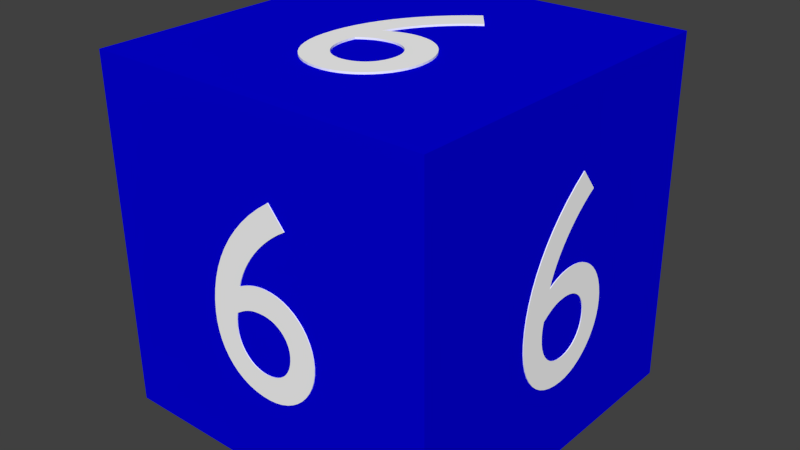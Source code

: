 # Source: Block_6.blend  (saved by Blender 2.76.0; exported with 4.5.12 LTS)
import bpy
from mathutils import Matrix  # noqa: F401  (used for matrix-valued properties, if any)

bpy.ops.wm.read_factory_settings(use_empty=True)
scene = bpy.context.scene
scene.name = 'Scene'

# ---- collections
col_collection_1 = bpy.data.collections.new('Collection 1'); scene.collection.children.link(col_collection_1)

# ---- materials (node trees are filled in below, after node groups)
mat_material = bpy.data.materials.new('Material')
mat_material.alpha_threshold = 0.0
mat_material.use_transparent_shadow = False
mat_material.diffuse_color = (0.0009868, 0.0, 0.7357, 1.0)
mat_material.roughness = 0.5
mat_material.line_color = (0.0, 0.0, 0.0, 1.0)
mat_material_001 = bpy.data.materials.new('Material.001')
mat_material_001.alpha_threshold = 0.0
mat_material_001.use_transparent_shadow = False
mat_material_001.diffuse_color = (1.0, 1.0, 1.0, 1.0)
mat_material_001.roughness = 0.5

# ---- material node trees

# ---- world
world_world = bpy.data.worlds.new('World'); scene.world = world_world
world_world.color = (0.05088, 0.05088, 0.05088)
world_world.use_sun_shadow = False
world_world.sun_shadow_jitter_overblur = 0.0
world_world.cycles.sampling_method = 'MANUAL'
world_world.cycles.sample_map_resolution = 256

# ---- meshes
me_cube = bpy.data.meshes.new('Cube')
me_cube.from_pydata([(1.0, 1.0, -1.0), (1.0, -1.0, -1.0), (-1.0, -1.0, -1.0), (-1.0, 1.0, -1.0), (1.0, 1.0, 1.0), (1.0, -1.0, 1.0), (-1.0, -1.0, 1.0), (-1.0, 1.0, 1.0), (-0.09226, 0.5556, -1.0), (-0.02622, 0.5055, -1.0), (0.03436, 0.4526, -1.0), (0.08939, 0.3969, -1.0), (0.1388, 0.3389, -1.0), (0.1825, 0.2787, -1.0), (0.2205, 0.2167, -1.0), (0.2526, 0.1531, -1.0), (0.2787, 0.08817, -1.0), (0.2989, 0.02219, -1.0), (0.313, -0.04456, -1.0), (0.3209, -0.1118, -1.0), (0.3226, -0.1793, -1.0), (0.3186, -0.2345, -1.0), (0.309, -0.2863, -1.0), (0.2942, -0.3343, -1.0), (0.2744, -0.3783, -1.0), (0.2498, -0.418, -1.0), (0.2208, -0.4531, -1.0), (0.1876, -0.4834, -1.0), (0.1504, -0.5085, -1.0), (0.1096, -0.5283, -1.0), (0.06539, -0.5423, -1.0), (0.01801, -0.5504, -1.0), (-0.03225, -0.5522, -1.0), (-0.07451, -0.5481, -1.0), (-0.1151, -0.5383, -1.0), (-0.1537, -0.5233, -1.0), (-0.1898, -0.5034, -1.0), (-0.223, -0.4791, -1.0), (-0.253, -0.4509, -1.0), (-0.2794, -0.4191, -1.0), (-0.3017, -0.3842, -1.0), (-0.3195, -0.3465, -1.0), (-0.3325, -0.3066, -1.0), (-0.3402, -0.2648, -1.0), (-0.3422, -0.2216, -1.0), (-0.3386, -0.178, -1.0), (-0.33, -0.1366, -1.0), (-0.3167, -0.09777, -1.0), (-0.2989, -0.06182, -1.0), (-0.277, -0.02905, -1.0), (-0.2513, 0.0002126, -1.0), (-0.2221, 0.02567, -1.0), (-0.1898, 0.04699, -1.0), (-0.1545, 0.06387, -1.0), (-0.1167, 0.07599, -1.0), (-0.07654, 0.08303, -1.0), (-0.03447, 0.08468, -1.0), (-0.01707, 0.08376, -1.0), (-0.0003428, 0.08202, -1.0), (0.01574, 0.07953, -1.0), (0.03118, 0.07636, -1.0), (0.046, 0.0726, -1.0), (0.0602, 0.06832, -1.0), (0.0738, 0.06359, -1.0), (0.08681, 0.05849, -1.0), (0.09925, 0.0531, -1.0), (0.1111, 0.04749, -1.0), (0.1224, 0.04175, -1.0), (0.1332, 0.03594, -1.0), (0.1212, 0.07388, -1.0), (0.1056, 0.1119, -1.0), (0.08682, 0.1498, -1.0), (0.06502, 0.1872, -1.0), (0.04047, 0.224, -1.0), (0.01341, 0.2598, -1.0), (-0.0159, 0.2944, -1.0), (-0.04724, 0.3274, -1.0), (-0.08034, 0.3588, -1.0), (-0.115, 0.3881, -1.0), (-0.1509, 0.4151, -1.0), (-0.1878, 0.4396, -1.0), (0.1629, -0.1245, -1.0), (0.1468, -0.1136, -1.0), (0.1318, -0.1041, -1.0), (0.1176, -0.09569, -1.0), (0.1041, -0.08847, -1.0), (0.09105, -0.08232, -1.0), (0.0782, -0.07716, -1.0), (0.06535, -0.07292, -1.0), (0.05232, -0.06953, -1.0), (0.03886, -0.06692, -1.0), (0.02479, -0.06502, -1.0), (0.009883, -0.06375, -1.0), (-0.006072, -0.06305, -1.0), (-0.03113, -0.06383, -1.0), (-0.05496, -0.06744, -1.0), (-0.07739, -0.07373, -1.0), (-0.09825, -0.08253, -1.0), (-0.1174, -0.09368, -1.0), (-0.1346, -0.107, -1.0), (-0.1497, -0.1224, -1.0), (-0.1625, -0.1396, -1.0), (-0.1729, -0.1586, -1.0), (-0.1807, -0.1791, -1.0), (-0.1857, -0.201, -1.0), (-0.1877, -0.2241, -1.0), (-0.1868, -0.2499, -1.0), (-0.1832, -0.2741, -1.0), (-0.1768, -0.2967, -1.0), (-0.1679, -0.3176, -1.0), (-0.1566, -0.3366, -1.0), (-0.143, -0.3535, -1.0), (-0.1271, -0.3683, -1.0), (-0.1093, -0.3808, -1.0), (-0.08946, -0.391, -1.0), (-0.06785, -0.3986, -1.0), (-0.04454, -0.4035, -1.0), (-0.01967, -0.4056, -1.0), (0.008142, -0.4041, -1.0), (0.0353, -0.3982, -1.0), (0.06131, -0.388, -1.0), (0.08568, -0.3736, -1.0), (0.1079, -0.3552, -1.0), (0.1276, -0.3329, -1.0), (0.1441, -0.3068, -1.0), (0.157, -0.2771, -1.0), (0.1658, -0.2439, -1.0), (0.1701, -0.2073, -1.0), (0.1693, -0.1674, -1.0), (-0.09226, 0.5556, -1.011), (-0.02622, 0.5055, -1.011), (0.03436, 0.4526, -1.011), (0.08939, 0.3969, -1.011), (0.1388, 0.3389, -1.011), (0.1825, 0.2787, -1.011), (0.2205, 0.2167, -1.011), (0.2526, 0.1531, -1.011), (0.2787, 0.08817, -1.011), (0.2989, 0.02219, -1.011), (0.313, -0.04456, -1.011), (0.3209, -0.1118, -1.011), (0.3226, -0.1793, -1.011), (0.3186, -0.2345, -1.011), (0.309, -0.2863, -1.011), (0.2942, -0.3343, -1.011), (0.2744, -0.3783, -1.011), (0.2498, -0.418, -1.011), (0.2208, -0.4531, -1.011), (0.1876, -0.4834, -1.011), (0.1504, -0.5085, -1.011), (0.1096, -0.5283, -1.011), (0.06539, -0.5423, -1.011), (0.01801, -0.5504, -1.011), (-0.03225, -0.5522, -1.011), (-0.07451, -0.5481, -1.011), (-0.1151, -0.5383, -1.011), (-0.1537, -0.5233, -1.011), (-0.1898, -0.5034, -1.011), (-0.223, -0.4791, -1.011), (-0.253, -0.4509, -1.011), (-0.2794, -0.4191, -1.011), (-0.3017, -0.3842, -1.011), (-0.3195, -0.3465, -1.011), (-0.3325, -0.3066, -1.011), (-0.3402, -0.2648, -1.011), (-0.3422, -0.2216, -1.011), (-0.3386, -0.178, -1.011), (-0.33, -0.1366, -1.011), (-0.3167, -0.09777, -1.011), (-0.2989, -0.06182, -1.011), (-0.277, -0.02905, -1.011), (-0.2513, 0.0002126, -1.011), (-0.2221, 0.02567, -1.011), (-0.1898, 0.04699, -1.011), (-0.1545, 0.06387, -1.011), (-0.1167, 0.07599, -1.011), (-0.07654, 0.08303, -1.011), (-0.03447, 0.08468, -1.011), (-0.01707, 0.08376, -1.011), (-0.0003428, 0.08202, -1.011), (0.01574, 0.07953, -1.011), (0.03118, 0.07636, -1.011), (0.046, 0.0726, -1.011), (0.0602, 0.06832, -1.011), (0.0738, 0.06359, -1.011), (0.08681, 0.05849, -1.011), (0.09925, 0.0531, -1.011), (0.1111, 0.04749, -1.011), (0.1224, 0.04175, -1.011), (0.1332, 0.03594, -1.011), (0.1212, 0.07388, -1.011), (0.1056, 0.1119, -1.011), (0.08682, 0.1498, -1.011), (0.06502, 0.1872, -1.011), (0.04047, 0.224, -1.011), (0.01341, 0.2598, -1.011), (-0.0159, 0.2944, -1.011), (-0.04724, 0.3274, -1.011), (-0.08034, 0.3588, -1.011), (-0.115, 0.3881, -1.011), (-0.1509, 0.4151, -1.011), (-0.1878, 0.4396, -1.011), (0.1629, -0.1245, -1.011), (0.1468, -0.1136, -1.011), (0.1318, -0.1041, -1.011), (0.1176, -0.09569, -1.011), (0.1041, -0.08847, -1.011), (0.09105, -0.08232, -1.011), (0.0782, -0.07716, -1.011), (0.06535, -0.07292, -1.011), (0.05232, -0.06953, -1.011), (0.03886, -0.06692, -1.011), (0.02479, -0.06502, -1.011), (0.009883, -0.06375, -1.011), (-0.006072, -0.06305, -1.011), (-0.03113, -0.06383, -1.011), (-0.05496, -0.06744, -1.011), (-0.07739, -0.07373, -1.011), (-0.09825, -0.08253, -1.011), (-0.1174, -0.09368, -1.011), (-0.1346, -0.107, -1.011), (-0.1497, -0.1224, -1.011), (-0.1625, -0.1396, -1.011), (-0.1729, -0.1586, -1.011), (-0.1807, -0.1791, -1.011), (-0.1857, -0.201, -1.011), (-0.1877, -0.2241, -1.011), (-0.1868, -0.2499, -1.011), (-0.1832, -0.2741, -1.011), (-0.1768, -0.2967, -1.011), (-0.1679, -0.3176, -1.011), (-0.1566, -0.3366, -1.011), (-0.143, -0.3535, -1.011), (-0.1271, -0.3683, -1.011), (-0.1093, -0.3808, -1.011), (-0.08946, -0.391, -1.011), (-0.06785, -0.3986, -1.011), (-0.04454, -0.4035, -1.011), (-0.01967, -0.4056, -1.011), (0.008142, -0.4041, -1.011), (0.0353, -0.3982, -1.011), (0.06131, -0.388, -1.011), (0.08568, -0.3736, -1.011), (0.1079, -0.3552, -1.011), (0.1276, -0.3329, -1.011), (0.1441, -0.3068, -1.011), (0.157, -0.2771, -1.011), (0.1658, -0.2439, -1.011), (0.1701, -0.2073, -1.011), (0.1693, -0.1674, -1.011), (0.1137, 0.5515, 1.0), (0.04562, 0.5041, 1.0), (-0.01705, 0.4536, 1.0), (-0.07427, 0.4002, 1.0), (-0.126, 0.3442, 1.0), (-0.172, 0.2858, 1.0), (-0.2124, 0.2253, 1.0), (-0.247, 0.163, 1.0), (-0.2756, 0.09919, 1.0), (-0.2984, 0.03406, 1.0), (-0.315, -0.03208, 1.0), (-0.3255, -0.09897, 1.0), (-0.3298, -0.1663, 1.0), (-0.3279, -0.2217, 1.0), (-0.3203, -0.2738, 1.0), (-0.3073, -0.3223, 1.0), (-0.2891, -0.3671, 1.0), (-0.2661, -0.4078, 1.0), (-0.2384, -0.444, 1.0), (-0.2063, -0.4756, 1.0), (-0.1701, -0.5022, 1.0), (-0.13, -0.5235, 1.0), (-0.08624, -0.5393, 1.0), (-0.03913, -0.5493, 1.0), (0.01112, -0.5531, 1.0), (0.05358, -0.5507, 1.0), (0.09461, -0.5425, 1.0), (0.1338, -0.529, 1.0), (0.1707, -0.5106, 1.0), (0.2049, -0.4877, 1.0), (0.236, -0.4606, 1.0), (0.2636, -0.4299, 1.0), (0.2873, -0.3959, 1.0), (0.3065, -0.359, 1.0), (0.3211, -0.3196, 1.0), (0.3304, -0.2781, 1.0), (0.3341, -0.235, 1.0), (0.3322, -0.1913, 1.0), (0.3251, -0.1496, 1.0), (0.3132, -0.1103, 1.0), (0.2968, -0.07366, 1.0), (0.2762, -0.04005, 1.0), (0.2516, -0.009784, 1.0), (0.2234, 0.01681, 1.0), (0.1918, 0.03941, 1.0), (0.1571, 0.05767, 1.0), (0.1197, 0.07129, 1.0), (0.0798, 0.07992, 1.0), (0.03775, 0.08324, 1.0), (0.0203, 0.08302, 1.0), (0.003487, 0.08195, 1.0), (-0.01271, 0.0801, 1.0), (-0.02828, 0.07755, 1.0), (-0.04326, 0.07437, 1.0), (-0.05764, 0.07066, 1.0), (-0.07144, 0.06647, 1.0), (-0.08466, 0.06189, 1.0), (-0.09732, 0.057, 1.0), (-0.1094, 0.05187, 1.0), (-0.121, 0.04658, 1.0), (-0.132, 0.04121, 1.0), (-0.1185, 0.07864, 1.0), (-0.1014, 0.116, 1.0), (-0.08117, 0.1531, 1.0), (-0.05791, 0.1897, 1.0), (-0.03193, 0.2254, 1.0), (-0.00347, 0.2601, 1.0), (0.0272, 0.2935, 1.0), (0.05983, 0.3253, 1.0), (0.09417, 0.3553, 1.0), (0.1299, 0.3832, 1.0), (0.1669, 0.4088, 1.0), (0.2048, 0.4318, 1.0), (-0.1679, -0.1179, 1.0), (-0.1513, -0.1077, 1.0), (-0.1359, -0.09873, 1.0), (-0.1214, -0.09094, 1.0), (-0.1076, -0.08427, 1.0), (-0.0943, -0.07864, 1.0), (-0.08123, -0.07399, 1.0), (-0.06822, -0.07026, 1.0), (-0.05503, -0.06739, 1.0), (-0.04147, -0.06532, 1.0), (-0.02731, -0.06398, 1.0), (-0.01234, -0.06331, 1.0), (0.003662, -0.06324, 1.0), (0.02871, -0.06502, 1.0), (0.05243, -0.06958, 1.0), (0.07464, -0.07675, 1.0), (0.09518, -0.08637, 1.0), (0.1139, -0.09827, 1.0), (0.1306, -0.1123, 1.0), (0.1451, -0.1282, 1.0), (0.1573, -0.146, 1.0), (0.167, -0.1653, 1.0), (0.174, -0.1861, 1.0), (0.1781, -0.2082, 1.0), (0.1793, -0.2314, 1.0), (0.1774, -0.2571, 1.0), (0.1728, -0.2812, 1.0), (0.1656, -0.3035, 1.0), (0.1559, -0.324, 1.0), (0.1438, -0.3425, 1.0), (0.1295, -0.3589, 1.0), (0.1132, -0.3731, 1.0), (0.09478, -0.3849, 1.0), (0.07457, -0.3942, 1.0), (0.05264, -0.4009, 1.0), (0.02912, -0.4049, 1.0), (0.004144, -0.4061, 1.0), (-0.02364, -0.4035, 1.0), (-0.05059, -0.3965, 1.0), (-0.07624, -0.3852, 1.0), (-0.1001, -0.3699, 1.0), (-0.1216, -0.3506, 1.0), (-0.1404, -0.3276, 1.0), (-0.156, -0.3009, 1.0), (-0.1678, -0.2707, 1.0), (-0.1754, -0.2371, 1.0), (-0.1782, -0.2004, 1.0), (-0.1759, -0.1606, 1.0), (0.1137, 0.5515, 1.003), (0.04562, 0.5041, 1.003), (-0.01705, 0.4536, 1.003), (-0.07427, 0.4002, 1.003), (-0.126, 0.3442, 1.003), (-0.172, 0.2858, 1.003), (-0.2124, 0.2253, 1.003), (-0.247, 0.163, 1.003), (-0.2756, 0.09919, 1.003), (-0.2984, 0.03406, 1.003), (-0.315, -0.03208, 1.003), (-0.3255, -0.09897, 1.003), (-0.3298, -0.1663, 1.003), (-0.3279, -0.2217, 1.003), (-0.3203, -0.2738, 1.003), (-0.3073, -0.3223, 1.003), (-0.2891, -0.3671, 1.003), (-0.2661, -0.4078, 1.003), (-0.2384, -0.444, 1.003), (-0.2063, -0.4756, 1.003), (-0.1701, -0.5022, 1.003), (-0.13, -0.5235, 1.003), (-0.08624, -0.5393, 1.003), (-0.03913, -0.5493, 1.003), (0.01112, -0.5531, 1.003), (0.05358, -0.5507, 1.003), (0.09461, -0.5425, 1.003), (0.1338, -0.529, 1.003), (0.1707, -0.5106, 1.003), (0.2049, -0.4877, 1.003), (0.236, -0.4606, 1.003), (0.2636, -0.4299, 1.003), (0.2873, -0.3959, 1.003), (0.3065, -0.359, 1.003), (0.3211, -0.3196, 1.003), (0.3304, -0.2781, 1.003), (0.3341, -0.235, 1.003), (0.3322, -0.1913, 1.003), (0.3251, -0.1496, 1.003), (0.3132, -0.1103, 1.003), (0.2968, -0.07366, 1.003), (0.2762, -0.04005, 1.003), (0.2516, -0.009784, 1.003), (0.2234, 0.01681, 1.003), (0.1918, 0.03941, 1.003), (0.1571, 0.05767, 1.003), (0.1197, 0.07129, 1.003), (0.0798, 0.07992, 1.003), (0.03775, 0.08324, 1.003), (0.0203, 0.08302, 1.003), (0.003487, 0.08195, 1.003), (-0.01271, 0.0801, 1.003), (-0.02828, 0.07755, 1.003), (-0.04326, 0.07437, 1.003), (-0.05764, 0.07066, 1.003), (-0.07144, 0.06647, 1.003), (-0.08466, 0.06189, 1.003), (-0.09732, 0.057, 1.003), (-0.1094, 0.05187, 1.003), (-0.121, 0.04658, 1.003), (-0.132, 0.04121, 1.003), (-0.1185, 0.07864, 1.003), (-0.1014, 0.116, 1.003), (-0.08117, 0.1531, 1.003), (-0.05791, 0.1897, 1.003), (-0.03193, 0.2254, 1.003), (-0.00347, 0.2601, 1.003), (0.0272, 0.2935, 1.003), (0.05983, 0.3253, 1.003), (0.09417, 0.3553, 1.003), (0.1299, 0.3832, 1.003), (0.1669, 0.4088, 1.003), (0.2048, 0.4318, 1.003), (-0.1679, -0.1179, 1.003), (-0.1513, -0.1077, 1.003), (-0.1359, -0.09873, 1.003), (-0.1214, -0.09094, 1.003), (-0.1076, -0.08427, 1.003), (-0.0943, -0.07864, 1.003), (-0.08123, -0.07399, 1.003), (-0.06822, -0.07026, 1.003), (-0.05503, -0.06739, 1.003), (-0.04147, -0.06532, 1.003), (-0.02731, -0.06398, 1.003), (-0.01234, -0.06331, 1.003), (0.003662, -0.06324, 1.003), (0.02871, -0.06502, 1.003), (0.05243, -0.06958, 1.003), (0.07464, -0.07675, 1.003), (0.09518, -0.08637, 1.003), (0.1139, -0.09827, 1.003), (0.1306, -0.1123, 1.003), (0.1451, -0.1282, 1.003), (0.1573, -0.146, 1.003), (0.167, -0.1653, 1.003), (0.174, -0.1861, 1.003), (0.1781, -0.2082, 1.003), (0.1793, -0.2314, 1.003), (0.1774, -0.2571, 1.003), (0.1728, -0.2812, 1.003), (0.1656, -0.3035, 1.003), (0.1559, -0.324, 1.003), (0.1438, -0.3425, 1.003), (0.1295, -0.3589, 1.003), (0.1132, -0.3731, 1.003), (0.09478, -0.3849, 1.003), (0.07457, -0.3942, 1.003), (0.05264, -0.4009, 1.003), (0.02912, -0.4049, 1.003), (0.004144, -0.4061, 1.003), (-0.02364, -0.4035, 1.003), (-0.05059, -0.3965, 1.003), (-0.07624, -0.3852, 1.003), (-0.1001, -0.3699, 1.003), (-0.1216, -0.3506, 1.003), (-0.1404, -0.3276, 1.003), (-0.156, -0.3009, 1.003), (-0.1678, -0.2707, 1.003), (-0.1754, -0.2371, 1.003), (-0.1782, -0.2004, 1.003), (-0.1759, -0.1606, 1.003), (0.1116, 1.0, -0.5529), (0.0483, 1.0, -0.5047), (-0.009812, 1.0, -0.4534), (-0.06262, 1.0, -0.3992), (-0.1101, 1.0, -0.3425), (-0.152, 1.0, -0.2836), (-0.1885, 1.0, -0.2226), (-0.2193, 1.0, -0.1598), (-0.2445, 1.0, -0.09562), (-0.264, 1.0, -0.0302), (-0.2776, 1.0, 0.03616), (-0.2853, 1.0, 0.1032), (-0.2871, 1.0, 0.1706), (-0.2833, 1.0, 0.2259), (-0.2742, 1.0, 0.2779), (-0.2601, 1.0, 0.3263), (-0.2412, 1.0, 0.3708), (-0.2178, 1.0, 0.4112), (-0.1901, 1.0, 0.4471), (-0.1584, 1.0, 0.4782), (-0.1228, 1.0, 0.5044), (-0.08378, 1.0, 0.5252), (-0.04146, 1.0, 0.5404), (0.0039, 1.0, 0.5498), (0.05203, 1.0, 0.5529), (0.09251, 1.0, 0.55), (0.1314, 1.0, 0.5413), (0.1684, 1.0, 0.5273), (0.203, 1.0, 0.5084), (0.2349, 1.0, 0.485), (0.2637, 1.0, 0.4576), (0.2889, 1.0, 0.4265), (0.3104, 1.0, 0.3922), (0.3275, 1.0, 0.355), (0.34, 1.0, 0.3154), (0.3474, 1.0, 0.2738), (0.3495, 1.0, 0.2307), (0.3461, 1.0, 0.187), (0.338, 1.0, 0.1454), (0.3253, 1.0, 0.1062), (0.3083, 1.0, 0.06982), (0.2874, 1.0, 0.03647), (0.2629, 1.0, 0.006527), (0.235, 1.0, -0.0197), (0.204, 1.0, -0.04189), (0.1703, 1.0, -0.05971), (0.1341, 1.0, -0.07284), (0.09567, 1.0, -0.08095), (0.05539, 1.0, -0.08373), (0.03873, 1.0, -0.08328), (0.0227, 1.0, -0.08199), (0.007298, 1.0, -0.07993), (-0.007496, 1.0, -0.07718), (-0.02169, 1.0, -0.07381), (-0.0353, 1.0, -0.06991), (-0.04833, 1.0, -0.06555), (-0.0608, 1.0, -0.0608), (-0.07273, 1.0, -0.05574), (-0.08411, 1.0, -0.05046), (-0.09496, 1.0, -0.04502), (-0.1053, 1.0, -0.0395), (-0.09368, 1.0, -0.07711), (-0.07871, 1.0, -0.1147), (-0.06063, 1.0, -0.1521), (-0.03969, 1.0, -0.1889), (-0.01611, 1.0, -0.225), (0.009872, 1.0, -0.2601), (0.03801, 1.0, -0.2939), (0.06808, 1.0, -0.3261), (0.09984, 1.0, -0.3565), (0.133, 1.0, -0.3849), (0.1675, 1.0, -0.411), (0.2029, 1.0, -0.4344), (-0.1341, 1.0, 0.1201), (-0.1186, 1.0, 0.1097), (-0.1042, 1.0, 0.1005), (-0.09063, 1.0, 0.09251), (-0.07767, 1.0, 0.08566), (-0.06513, 1.0, 0.07986), (-0.05282, 1.0, 0.07504), (-0.04051, 1.0, 0.07115), (-0.02802, 1.0, 0.06811), (-0.01513, 1.0, 0.06586), (-0.001652, 1.0, 0.06433), (0.01263, 1.0, 0.06347), (0.02791, 1.0, 0.06319), (0.0519, 1.0, 0.06465), (0.07471, 1.0, 0.0689), (0.09618, 1.0, 0.07579), (0.1161, 1.0, 0.08514), (0.1344, 1.0, 0.0968), (0.1509, 1.0, 0.1106), (0.1653, 1.0, 0.1264), (0.1775, 1.0, 0.1439), (0.1875, 1.0, 0.1632), (0.1949, 1.0, 0.1839), (0.1996, 1.0, 0.2059), (0.2015, 1.0, 0.2291), (0.2006, 1.0, 0.2548), (0.1971, 1.0, 0.2789), (0.1909, 1.0, 0.3014), (0.1824, 1.0, 0.322), (0.1715, 1.0, 0.3407), (0.1584, 1.0, 0.3572), (0.1432, 1.0, 0.3716), (0.1261, 1.0, 0.3837), (0.1071, 1.0, 0.3933), (0.08641, 1.0, 0.4003), (0.06408, 1.0, 0.4046), (0.04026, 1.0, 0.406), (0.01364, 1.0, 0.4038), (-0.01236, 1.0, 0.3971), (-0.03724, 1.0, 0.3862), (-0.06056, 1.0, 0.3712), (-0.08182, 1.0, 0.3522), (-0.1006, 1.0, 0.3294), (-0.1163, 1.0, 0.3029), (-0.1287, 1.0, 0.2728), (-0.1371, 1.0, 0.2394), (-0.1411, 1.0, 0.2027), (-0.1402, 1.0, 0.1629), (0.1116, 1.006, -0.5529), (0.0483, 1.006, -0.5047), (-0.009812, 1.006, -0.4534), (-0.06262, 1.006, -0.3992), (-0.1101, 1.006, -0.3425), (-0.152, 1.006, -0.2836), (-0.1885, 1.006, -0.2226), (-0.2193, 1.006, -0.1598), (-0.2445, 1.006, -0.09562), (-0.264, 1.006, -0.0302), (-0.2776, 1.006, 0.03616), (-0.2853, 1.006, 0.1032), (-0.2871, 1.006, 0.1706), (-0.2833, 1.006, 0.2259), (-0.2742, 1.006, 0.2779), (-0.2601, 1.006, 0.3263), (-0.2412, 1.006, 0.3708), (-0.2178, 1.006, 0.4112), (-0.1901, 1.006, 0.4471), (-0.1584, 1.006, 0.4782), (-0.1228, 1.006, 0.5044), (-0.08378, 1.006, 0.5252), (-0.04146, 1.006, 0.5404), (0.0039, 1.006, 0.5498), (0.05203, 1.006, 0.5529), (0.09251, 1.006, 0.55), (0.1314, 1.006, 0.5413), (0.1684, 1.006, 0.5273), (0.203, 1.006, 0.5084), (0.2349, 1.006, 0.485), (0.2637, 1.006, 0.4576), (0.2889, 1.006, 0.4265), (0.3104, 1.006, 0.3922), (0.3275, 1.006, 0.355), (0.34, 1.006, 0.3154), (0.3474, 1.006, 0.2738), (0.3495, 1.006, 0.2307), (0.3461, 1.006, 0.187), (0.338, 1.006, 0.1454), (0.3253, 1.006, 0.1062), (0.3083, 1.006, 0.06982), (0.2874, 1.006, 0.03647), (0.2629, 1.006, 0.006527), (0.235, 1.006, -0.0197), (0.204, 1.006, -0.04189), (0.1703, 1.006, -0.05971), (0.1341, 1.006, -0.07284), (0.09567, 1.006, -0.08095), (0.05539, 1.006, -0.08373), (0.03873, 1.006, -0.08328), (0.0227, 1.006, -0.08199), (0.007298, 1.006, -0.07993), (-0.007496, 1.006, -0.07718), (-0.02169, 1.006, -0.07381), (-0.0353, 1.006, -0.06991), (-0.04833, 1.006, -0.06555), (-0.0608, 1.006, -0.0608), (-0.07273, 1.006, -0.05574), (-0.08411, 1.006, -0.05046), (-0.09496, 1.006, -0.04502), (-0.1053, 1.006, -0.0395), (-0.09368, 1.006, -0.07711), (-0.07871, 1.006, -0.1147), (-0.06063, 1.006, -0.1521), (-0.03969, 1.006, -0.1889), (-0.01611, 1.006, -0.225), (0.009872, 1.006, -0.2601), (0.03801, 1.006, -0.2939), (0.06808, 1.006, -0.3261), (0.09984, 1.006, -0.3565), (0.133, 1.006, -0.3849), (0.1675, 1.006, -0.411), (0.2029, 1.006, -0.4344), (-0.1341, 1.006, 0.1201), (-0.1186, 1.006, 0.1097), (-0.1042, 1.006, 0.1005), (-0.09063, 1.006, 0.09251), (-0.07767, 1.006, 0.08566), (-0.06513, 1.006, 0.07986), (-0.05282, 1.006, 0.07504), (-0.04051, 1.006, 0.07115), (-0.02802, 1.006, 0.06811), (-0.01513, 1.006, 0.06586), (-0.001652, 1.006, 0.06433), (0.01263, 1.006, 0.06347), (0.02791, 1.006, 0.06319), (0.0519, 1.006, 0.06465), (0.07471, 1.006, 0.0689), (0.09618, 1.006, 0.07579), (0.1161, 1.006, 0.08514), (0.1344, 1.006, 0.0968), (0.1509, 1.006, 0.1106), (0.1653, 1.006, 0.1264), (0.1775, 1.006, 0.1439), (0.1875, 1.006, 0.1632), (0.1949, 1.006, 0.1839), (0.1996, 1.006, 0.2059), (0.2015, 1.006, 0.2291), (0.2006, 1.006, 0.2548), (0.1971, 1.006, 0.2789), (0.1909, 1.006, 0.3014), (0.1824, 1.006, 0.322), (0.1715, 1.006, 0.3407), (0.1584, 1.006, 0.3572), (0.1432, 1.006, 0.3716), (0.1261, 1.006, 0.3837), (0.1071, 1.006, 0.3933), (0.08641, 1.006, 0.4003), (0.06408, 1.006, 0.4046), (0.04026, 1.006, 0.406), (0.01364, 1.006, 0.4038), (-0.01236, 1.006, 0.3971), (-0.03724, 1.006, 0.3862), (-0.06056, 1.006, 0.3712), (-0.08182, 1.006, 0.3522), (-0.1006, 1.006, 0.3294), (-0.1163, 1.006, 0.3029), (-0.1287, 1.006, 0.2728), (-0.1371, 1.006, 0.2394), (-0.1411, 1.006, 0.2027), (-0.1402, 1.006, 0.1629), (-0.1218, -1.0, -0.5369), (-0.05485, -1.0, -0.4889), (0.00667, -1.0, -0.438), (0.06267, -1.0, -0.3845), (0.1131, -1.0, -0.3287), (0.1578, -1.0, -0.2708), (0.1968, -1.0, -0.211), (0.2299, -1.0, -0.1497), (0.2571, -1.0, -0.08701), (0.2783, -1.0, -0.02331), (0.2934, -1.0, 0.04118), (0.3024, -1.0, 0.1062), (0.3051, -1.0, 0.1715), (0.3019, -1.0, 0.2249), (0.2931, -1.0, 0.275), (0.2789, -1.0, 0.3216), (0.2597, -1.0, 0.3643), (0.2357, -1.0, 0.4028), (0.2072, -1.0, 0.437), (0.1743, -1.0, 0.4665), (0.1375, -1.0, 0.491), (0.09683, -1.0, 0.5104), (0.0527, -1.0, 0.5242), (0.005325, -1.0, 0.5323), (-0.04503, -1.0, 0.5344), (-0.08746, -1.0, 0.5307), (-0.1283, -1.0, 0.5215), (-0.1672, -1.0, 0.5071), (-0.2037, -1.0, 0.4882), (-0.2374, -1.0, 0.4649), (-0.2679, -1.0, 0.4378), (-0.2948, -1.0, 0.4072), (-0.3176, -1.0, 0.3735), (-0.3361, -1.0, 0.3372), (-0.3497, -1.0, 0.2986), (-0.358, -1.0, 0.2583), (-0.3607, -1.0, 0.2164), (-0.3578, -1.0, 0.1742), (-0.3498, -1.0, 0.1342), (-0.337, -1.0, 0.09653), (-0.3197, -1.0, 0.06164), (-0.2983, -1.0, 0.02981), (-0.2729, -1.0, 0.00134), (-0.2441, -1.0, -0.02346), (-0.2119, -1.0, -0.04429), (-0.1768, -1.0, -0.06083), (-0.1391, -1.0, -0.07279), (-0.09896, -1.0, -0.07985), (-0.05681, -1.0, -0.0817), (-0.03936, -1.0, -0.08093), (-0.02256, -1.0, -0.07934), (-0.006402, -1.0, -0.07703), (0.009125, -1.0, -0.07407), (0.02403, -1.0, -0.07051), (0.03834, -1.0, -0.06646), (0.05204, -1.0, -0.06196), (0.06516, -1.0, -0.05711), (0.07771, -1.0, -0.05197), (0.0897, -1.0, -0.04662), (0.1011, -1.0, -0.04114), (0.112, -1.0, -0.03559), (0.09938, -1.0, -0.07222), (0.08321, -1.0, -0.1089), (0.0638, -1.0, -0.1454), (0.04139, -1.0, -0.1815), (0.01622, -1.0, -0.2169), (-0.01144, -1.0, -0.2514), (-0.04134, -1.0, -0.2847), (-0.07325, -1.0, -0.3165), (-0.1069, -1.0, -0.3466), (-0.142, -1.0, -0.3747), (-0.1784, -1.0, -0.4006), (-0.2158, -1.0, -0.4241), (0.1442, -1.0, 0.1194), (0.1279, -1.0, 0.109), (0.1127, -1.0, 0.09985), (0.09838, -1.0, 0.09185), (0.08473, -1.0, 0.08495), (0.07152, -1.0, 0.07907), (0.05856, -1.0, 0.07416), (0.04562, -1.0, 0.07014), (0.0325, -1.0, 0.06694), (0.01898, -1.0, 0.0645), (0.004841, -1.0, 0.06274), (-0.01012, -1.0, 0.06161), (-0.02613, -1.0, 0.06103), (-0.05123, -1.0, 0.06194), (-0.07507, -1.0, 0.06558), (-0.09746, -1.0, 0.0718), (-0.1182, -1.0, 0.08044), (-0.1372, -1.0, 0.09134), (-0.1543, -1.0, 0.1044), (-0.1692, -1.0, 0.1193), (-0.1818, -1.0, 0.1361), (-0.1919, -1.0, 0.1545), (-0.1994, -1.0, 0.1744), (-0.2041, -1.0, 0.1956), (-0.2058, -1.0, 0.218), (-0.2045, -1.0, 0.2429), (-0.2005, -1.0, 0.2663), (-0.1938, -1.0, 0.2881), (-0.1845, -1.0, 0.3083), (-0.1729, -1.0, 0.3265), (-0.159, -1.0, 0.3429), (-0.1429, -1.0, 0.3571), (-0.1248, -1.0, 0.3691), (-0.1048, -1.0, 0.3788), (-0.08302, -1.0, 0.386), (-0.05958, -1.0, 0.3906), (-0.03462, -1.0, 0.3925), (-0.006763, -1.0, 0.3909), (0.02037, -1.0, 0.385), (0.04629, -1.0, 0.3749), (0.07051, -1.0, 0.3609), (0.09253, -1.0, 0.3429), (0.1119, -1.0, 0.3213), (0.128, -1.0, 0.2959), (0.1406, -1.0, 0.2671), (0.1489, -1.0, 0.2349), (0.1526, -1.0, 0.1995), (0.1512, -1.0, 0.1609), (-0.1218, -1.005, -0.5369), (-0.05485, -1.005, -0.4889), (0.00667, -1.005, -0.438), (0.06267, -1.005, -0.3845), (0.1131, -1.005, -0.3287), (0.1578, -1.005, -0.2708), (0.1968, -1.005, -0.211), (0.2299, -1.005, -0.1497), (0.2571, -1.005, -0.08701), (0.2783, -1.005, -0.02331), (0.2934, -1.005, 0.04118), (0.3024, -1.005, 0.1062), (0.3051, -1.005, 0.1715), (0.3019, -1.005, 0.2249), (0.2931, -1.005, 0.275), (0.2789, -1.005, 0.3216), (0.2597, -1.005, 0.3643), (0.2357, -1.005, 0.4028), (0.2072, -1.005, 0.437), (0.1743, -1.005, 0.4665), (0.1375, -1.005, 0.491), (0.09683, -1.005, 0.5104), (0.0527, -1.005, 0.5242), (0.005325, -1.005, 0.5323), (-0.04503, -1.005, 0.5344), (-0.08746, -1.005, 0.5307), (-0.1283, -1.005, 0.5215), (-0.1672, -1.005, 0.5071), (-0.2037, -1.005, 0.4882), (-0.2374, -1.005, 0.4649), (-0.2679, -1.005, 0.4378), (-0.2948, -1.005, 0.4072), (-0.3176, -1.005, 0.3735), (-0.3361, -1.005, 0.3372), (-0.3497, -1.005, 0.2986), (-0.358, -1.005, 0.2583), (-0.3607, -1.005, 0.2164), (-0.3578, -1.005, 0.1742), (-0.3498, -1.005, 0.1342), (-0.337, -1.005, 0.09653), (-0.3197, -1.005, 0.06164), (-0.2983, -1.005, 0.02981), (-0.2729, -1.005, 0.00134), (-0.2441, -1.005, -0.02346), (-0.2119, -1.005, -0.04429), (-0.1768, -1.005, -0.06083), (-0.1391, -1.005, -0.07279), (-0.09896, -1.005, -0.07985), (-0.05681, -1.005, -0.0817), (-0.03936, -1.005, -0.08093), (-0.02256, -1.005, -0.07934), (-0.006402, -1.005, -0.07703), (0.009125, -1.005, -0.07407), (0.02403, -1.005, -0.07051), (0.03834, -1.005, -0.06646), (0.05204, -1.005, -0.06196), (0.06516, -1.005, -0.05711), (0.07771, -1.005, -0.05197), (0.0897, -1.005, -0.04662), (0.1011, -1.005, -0.04114), (0.112, -1.005, -0.03559), (0.09938, -1.005, -0.07222), (0.08321, -1.005, -0.1089), (0.0638, -1.005, -0.1454), (0.04139, -1.005, -0.1815), (0.01622, -1.005, -0.2169), (-0.01144, -1.005, -0.2514), (-0.04134, -1.005, -0.2847), (-0.07325, -1.005, -0.3165), (-0.1069, -1.005, -0.3466), (-0.142, -1.005, -0.3747), (-0.1784, -1.005, -0.4006), (-0.2158, -1.005, -0.4241), (0.1442, -1.005, 0.1194), (0.1279, -1.005, 0.109), (0.1127, -1.005, 0.09985), (0.09838, -1.005, 0.09185), (0.08473, -1.005, 0.08495), (0.07152, -1.005, 0.07907), (0.05856, -1.005, 0.07416), (0.04562, -1.005, 0.07014), (0.0325, -1.005, 0.06694), (0.01898, -1.005, 0.0645), (0.004841, -1.005, 0.06274), (-0.01012, -1.005, 0.06161), (-0.02613, -1.005, 0.06103), (-0.05123, -1.005, 0.06194), (-0.07507, -1.005, 0.06558), (-0.09746, -1.005, 0.0718), (-0.1182, -1.005, 0.08044), (-0.1372, -1.005, 0.09134), (-0.1543, -1.005, 0.1044), (-0.1692, -1.005, 0.1193), (-0.1818, -1.005, 0.1361), (-0.1919, -1.005, 0.1545), (-0.1994, -1.005, 0.1744), (-0.2041, -1.005, 0.1956), (-0.2058, -1.005, 0.218), (-0.2045, -1.005, 0.2429), (-0.2005, -1.005, 0.2663), (-0.1938, -1.005, 0.2881), (-0.1845, -1.005, 0.3083), (-0.1729, -1.005, 0.3265), (-0.159, -1.005, 0.3429), (-0.1429, -1.005, 0.3571), (-0.1248, -1.005, 0.3691), (-0.1048, -1.005, 0.3788), (-0.08302, -1.005, 0.386), (-0.05958, -1.005, 0.3906), (-0.03462, -1.005, 0.3925), (-0.006763, -1.005, 0.3909), (0.02037, -1.005, 0.385), (0.04629, -1.005, 0.3749), (0.07051, -1.005, 0.3609), (0.09253, -1.005, 0.3429), (0.1119, -1.005, 0.3213), (0.128, -1.005, 0.2959), (0.1406, -1.005, 0.2671), (0.1489, -1.005, 0.2349), (0.1526, -1.005, 0.1995), (0.1512, -1.005, 0.1609), (-1.0, 0.1299, -0.5505), (-1.0, 0.0638, -0.5013), (-1.0, 0.002976, -0.4491), (-1.0, -0.05254, -0.3942), (-1.0, -0.1027, -0.3369), (-1.0, -0.1473, -0.2774), (-1.0, -0.1864, -0.2161), (-1.0, -0.2198, -0.1532), (-1.0, -0.2475, -0.08891), (-1.0, -0.2694, -0.02358), (-1.0, -0.2854, 0.04255), (-1.0, -0.2954, 0.1092), (-1.0, -0.2993, 0.1761), (-1.0, -0.2972, 0.2309), (-1.0, -0.2896, 0.2823), (-1.0, -0.2768, 0.33), (-1.0, -0.259, 0.3738), (-1.0, -0.2364, 0.4133), (-1.0, -0.2093, 0.4483), (-1.0, -0.1779, 0.4785), (-1.0, -0.1426, 0.5036), (-1.0, -0.1035, 0.5234), (-1.0, -0.06081, 0.5375), (-1.0, -0.01491, 0.5458), (-1.0, 0.03402, 0.5479), (-1.0, 0.07535, 0.544), (-1.0, 0.1153, 0.5345), (-1.0, 0.1534, 0.5198), (-1.0, 0.1892, 0.5003), (-1.0, 0.2225, 0.4764), (-1.0, 0.2526, 0.4485), (-1.0, 0.2794, 0.4171), (-1.0, 0.3023, 0.3826), (-1.0, 0.3209, 0.3454), (-1.0, 0.3349, 0.3058), (-1.0, 0.3438, 0.2644), (-1.0, 0.3473, 0.2215), (-1.0, 0.3453, 0.1783), (-1.0, 0.3383, 0.1372), (-1.0, 0.3266, 0.09863), (-1.0, 0.3105, 0.06288), (-1.0, 0.2902, 0.03027), (-1.0, 0.2662, 0.00111), (-1.0, 0.2386, -0.02429), (-1.0, 0.2077, -0.04561), (-1.0, 0.1739, -0.06253), (-1.0, 0.1375, -0.07475), (-1.0, 0.09861, -0.08194), (-1.0, 0.05766, -0.0838), (-1.0, 0.04067, -0.08299), (-1.0, 0.02431, -0.08135), (-1.0, 0.008548, -0.07896), (-1.0, -0.006609, -0.0759), (-1.0, -0.02118, -0.07225), (-1.0, -0.03516, -0.06807), (-1.0, -0.04858, -0.06345), (-1.0, -0.06144, -0.05846), (-1.0, -0.07374, -0.05318), (-1.0, -0.0855, -0.04768), (-1.0, -0.09673, -0.04205), (-1.0, -0.1074, -0.03634), (-1.0, -0.09441, -0.07391), (-1.0, -0.07796, -0.1116), (-1.0, -0.05836, -0.149), (-1.0, -0.03585, -0.1861), (-1.0, -0.01069, -0.2224), (-1.0, 0.01689, -0.2577), (-1.0, 0.04663, -0.2919), (-1.0, 0.07828, -0.3245), (-1.0, 0.1116, -0.3554), (-1.0, 0.1463, -0.3843), (-1.0, 0.1822, -0.4109), (-1.0, 0.219, -0.435), (-1.0, -0.1418, 0.1226), (-1.0, -0.1257, 0.1119), (-1.0, -0.1108, 0.1025), (-1.0, -0.09669, 0.09429), (-1.0, -0.08327, 0.0872), (-1.0, -0.07031, 0.08117), (-1.0, -0.05761, 0.07611), (-1.0, -0.04495, 0.07198), (-1.0, -0.03213, 0.06868), (-1.0, -0.01893, 0.06617), (-1.0, -0.005149, 0.06435), (-1.0, 0.009425, 0.06318), (-1.0, 0.025, 0.06256), (-1.0, 0.04939, 0.06347), (-1.0, 0.0725, 0.06718), (-1.0, 0.09415, 0.07353), (-1.0, 0.1142, 0.08237), (-1.0, 0.1324, 0.09352), (-1.0, 0.1487, 0.1068), (-1.0, 0.1629, 0.1222), (-1.0, 0.1749, 0.1393), (-1.0, 0.1844, 0.1582), (-1.0, 0.1913, 0.1786), (-1.0, 0.1954, 0.2003), (-1.0, 0.1966, 0.2233), (-1.0, 0.1949, 0.2488), (-1.0, 0.1905, 0.2728), (-1.0, 0.1835, 0.2952), (-1.0, 0.1742, 0.3159), (-1.0, 0.1625, 0.3346), (-1.0, 0.1486, 0.3514), (-1.0, 0.1327, 0.366), (-1.0, 0.1149, 0.3783), (-1.0, 0.09522, 0.3882), (-1.0, 0.0739, 0.3956), (-1.0, 0.05102, 0.4004), (-1.0, 0.0267, 0.4024), (-1.0, -0.0003529, 0.4007), (-1.0, -0.02662, 0.3947), (-1.0, -0.05163, 0.3845), (-1.0, -0.0749, 0.3701), (-1.0, -0.09596, 0.3517), (-1.0, -0.1143, 0.3295), (-1.0, -0.1296, 0.3036), (-1.0, -0.1412, 0.274), (-1.0, -0.1487, 0.241), (-1.0, -0.1516, 0.2047), (-1.0, -0.1495, 0.1652), (-1.005, 0.1299, -0.5505), (-1.005, 0.0638, -0.5013), (-1.005, 0.002976, -0.4491), (-1.005, -0.05254, -0.3942), (-1.005, -0.1027, -0.3369), (-1.005, -0.1473, -0.2774), (-1.005, -0.1864, -0.2161), (-1.005, -0.2198, -0.1532), (-1.005, -0.2475, -0.08891), (-1.005, -0.2694, -0.02358), (-1.005, -0.2854, 0.04255), (-1.005, -0.2954, 0.1092), (-1.005, -0.2993, 0.1761), (-1.005, -0.2972, 0.2309), (-1.005, -0.2896, 0.2823), (-1.005, -0.2768, 0.33), (-1.005, -0.259, 0.3738), (-1.005, -0.2364, 0.4133), (-1.005, -0.2093, 0.4483), (-1.005, -0.1779, 0.4785), (-1.005, -0.1426, 0.5036), (-1.005, -0.1035, 0.5234), (-1.005, -0.06081, 0.5375), (-1.005, -0.01491, 0.5458), (-1.005, 0.03402, 0.5479), (-1.005, 0.07535, 0.544), (-1.005, 0.1153, 0.5345), (-1.005, 0.1534, 0.5198), (-1.005, 0.1892, 0.5003), (-1.005, 0.2225, 0.4764), (-1.005, 0.2526, 0.4485), (-1.005, 0.2794, 0.4171), (-1.005, 0.3023, 0.3826), (-1.005, 0.3209, 0.3454), (-1.005, 0.3349, 0.3058), (-1.005, 0.3438, 0.2644), (-1.005, 0.3473, 0.2215), (-1.005, 0.3453, 0.1783), (-1.005, 0.3383, 0.1372), (-1.005, 0.3266, 0.09863), (-1.005, 0.3105, 0.06288), (-1.005, 0.2902, 0.03027), (-1.005, 0.2662, 0.00111), (-1.005, 0.2386, -0.02429), (-1.005, 0.2077, -0.04561), (-1.005, 0.1739, -0.06253), (-1.005, 0.1375, -0.07475), (-1.005, 0.09861, -0.08194), (-1.005, 0.05766, -0.0838), (-1.005, 0.04067, -0.08299), (-1.005, 0.02431, -0.08135), (-1.005, 0.008549, -0.07896), (-1.005, -0.006609, -0.0759), (-1.005, -0.02118, -0.07225), (-1.005, -0.03516, -0.06807), (-1.005, -0.04858, -0.06345), (-1.005, -0.06144, -0.05846), (-1.005, -0.07374, -0.05318), (-1.005, -0.0855, -0.04768), (-1.005, -0.09673, -0.04205), (-1.005, -0.1074, -0.03634), (-1.005, -0.09441, -0.07391), (-1.005, -0.07796, -0.1116), (-1.005, -0.05836, -0.149), (-1.005, -0.03585, -0.1861), (-1.005, -0.01069, -0.2224), (-1.005, 0.01689, -0.2577), (-1.005, 0.04663, -0.2919), (-1.005, 0.07828, -0.3245), (-1.005, 0.1116, -0.3554), (-1.005, 0.1463, -0.3843), (-1.005, 0.1822, -0.4109), (-1.005, 0.219, -0.435), (-1.005, -0.1418, 0.1226), (-1.005, -0.1257, 0.1119), (-1.005, -0.1108, 0.1025), (-1.005, -0.09669, 0.09429), (-1.005, -0.08327, 0.0872), (-1.005, -0.07031, 0.08117), (-1.005, -0.05761, 0.07611), (-1.005, -0.04495, 0.07198), (-1.005, -0.03213, 0.06868), (-1.005, -0.01893, 0.06617), (-1.005, -0.005149, 0.06435), (-1.005, 0.009425, 0.06318), (-1.005, 0.025, 0.06256), (-1.005, 0.04939, 0.06347), (-1.005, 0.0725, 0.06718), (-1.005, 0.09415, 0.07353), (-1.005, 0.1142, 0.08237), (-1.005, 0.1324, 0.09352), (-1.005, 0.1487, 0.1068), (-1.005, 0.1629, 0.1222), (-1.005, 0.1749, 0.1393), (-1.005, 0.1844, 0.1582), (-1.005, 0.1913, 0.1786), (-1.005, 0.1954, 0.2003), (-1.005, 0.1966, 0.2233), (-1.005, 0.1949, 0.2488), (-1.005, 0.1905, 0.2728), (-1.005, 0.1835, 0.2952), (-1.005, 0.1742, 0.3159), (-1.005, 0.1625, 0.3346), (-1.005, 0.1486, 0.3514), (-1.005, 0.1327, 0.366), (-1.005, 0.1149, 0.3783), (-1.005, 0.09522, 0.3882), (-1.005, 0.0739, 0.3956), (-1.005, 0.05102, 0.4004), (-1.005, 0.0267, 0.4024), (-1.005, -0.0003529, 0.4007), (-1.005, -0.02662, 0.3947), (-1.005, -0.05163, 0.3845), (-1.005, -0.0749, 0.3701), (-1.005, -0.09596, 0.3517), (-1.005, -0.1143, 0.3295), (-1.005, -0.1296, 0.3036), (-1.005, -0.1412, 0.274), (-1.005, -0.1487, 0.241), (-1.005, -0.1516, 0.2047), (-1.005, -0.1495, 0.1652), (1.0, -0.1232, -0.5482), (1.0, -0.05672, -0.4987), (1.0, 0.004401, -0.4464), (1.0, 0.06005, -0.3914), (1.0, 0.1101, -0.334), (1.0, 0.1546, -0.2746), (1.0, 0.1934, -0.2133), (1.0, 0.2263, -0.1505), (1.0, 0.2534, -0.08637), (1.0, 0.2745, -0.02125), (1.0, 0.2896, 0.04463), (1.0, 0.2986, 0.111), (1.0, 0.3014, 0.1776), (1.0, 0.2983, 0.232), (1.0, 0.2896, 0.2831), (1.0, 0.2756, 0.3304), (1.0, 0.2566, 0.3738), (1.0, 0.2329, 0.4129), (1.0, 0.2046, 0.4474), (1.0, 0.172, 0.4772), (1.0, 0.1355, 0.502), (1.0, 0.09521, 0.5213), (1.0, 0.05144, 0.5351), (1.0, 0.004438, 0.543), (1.0, -0.04553, 0.5447), (1.0, -0.08764, 0.5405), (1.0, -0.1282, 0.5307), (1.0, -0.1668, 0.5158), (1.0, -0.203, 0.4962), (1.0, -0.2365, 0.4722), (1.0, -0.2668, 0.4442), (1.0, -0.2935, 0.4128), (1.0, -0.3163, 0.3783), (1.0, -0.3346, 0.3411), (1.0, -0.3482, 0.3017), (1.0, -0.3565, 0.2605), (1.0, -0.3592, 0.2178), (1.0, -0.3564, 0.1748), (1.0, -0.3485, 0.134), (1.0, -0.3358, 0.09576), (1.0, -0.3188, 0.06034), (1.0, -0.2975, 0.02806), (1.0, -0.2724, -0.0007511), (1.0, -0.2438, -0.02579), (1.0, -0.212, -0.04676), (1.0, -0.1771, -0.06333), (1.0, -0.1397, -0.0752), (1.0, -0.09991, -0.08206), (1.0, -0.05809, -0.0836), (1.0, -0.04077, -0.08266), (1.0, -0.0241, -0.08091), (1.0, -0.008061, -0.07842), (1.0, 0.007352, -0.07526), (1.0, 0.02215, -0.07151), (1.0, 0.03635, -0.06726), (1.0, 0.04996, -0.06256), (1.0, 0.06298, -0.0575), (1.0, 0.07544, -0.05216), (1.0, 0.08735, -0.04661), (1.0, 0.09871, -0.04091), (1.0, 0.1095, -0.03516), (1.0, 0.09691, -0.07262), (1.0, 0.08082, -0.1102), (1.0, 0.06151, -0.1476), (1.0, 0.03921, -0.1846), (1.0, 0.01419, -0.2209), (1.0, -0.0133, -0.2562), (1.0, -0.04303, -0.2904), (1.0, -0.07473, -0.3231), (1.0, -0.1082, -0.3541), (1.0, -0.1431, -0.3831), (1.0, -0.1792, -0.4098), (1.0, -0.2164, -0.434), (1.0, 0.1417, 0.1231), (1.0, 0.1255, 0.1124), (1.0, 0.1104, 0.1029), (1.0, 0.09616, 0.09465), (1.0, 0.0826, 0.0875), (1.0, 0.06949, 0.0814), (1.0, 0.05662, 0.07628), (1.0, 0.04377, 0.07207), (1.0, 0.03075, 0.0687), (1.0, 0.01732, 0.06609), (1.0, 0.003294, 0.06419), (1.0, -0.01156, 0.0629), (1.0, -0.02744, 0.06218), (1.0, -0.05235, 0.0629), (1.0, -0.076, 0.06641), (1.0, -0.09821, 0.07256), (1.0, -0.1188, 0.08119), (1.0, -0.1376, 0.09215), (1.0, -0.1545, 0.1053), (1.0, -0.1693, 0.1204), (1.0, -0.1818, 0.1374), (1.0, -0.1918, 0.1561), (1.0, -0.1992, 0.1763), (1.0, -0.2038, 0.1979), (1.0, -0.2055, 0.2207), (1.0, -0.2042, 0.2461), (1.0, -0.2002, 0.27), (1.0, -0.1935, 0.2923), (1.0, -0.1843, 0.3129), (1.0, -0.1727, 0.3316), (1.0, -0.1589, 0.3484), (1.0, -0.1429, 0.363), (1.0, -0.1249, 0.3754), (1.0, -0.1051, 0.3855), (1.0, -0.08344, 0.393), (1.0, -0.06017, 0.3979), (1.0, -0.0354, 0.4), (1.0, -0.007757, 0.3986), (1.0, 0.01916, 0.3928), (1.0, 0.04487, 0.3828), (1.0, 0.06888, 0.3687), (1.0, 0.09071, 0.3506), (1.0, 0.1099, 0.3287), (1.0, 0.1259, 0.303), (1.0, 0.1383, 0.2737), (1.0, 0.1465, 0.2409), (1.0, 0.1502, 0.2048), (1.0, 0.1487, 0.1655), (1.004, -0.1232, -0.5482), (1.004, -0.05672, -0.4987), (1.004, 0.004401, -0.4464), (1.004, 0.06005, -0.3914), (1.004, 0.1101, -0.334), (1.004, 0.1546, -0.2746), (1.004, 0.1934, -0.2133), (1.004, 0.2263, -0.1505), (1.004, 0.2534, -0.08637), (1.004, 0.2745, -0.02125), (1.004, 0.2896, 0.04463), (1.004, 0.2986, 0.111), (1.004, 0.3014, 0.1776), (1.004, 0.2983, 0.232), (1.004, 0.2896, 0.2831), (1.004, 0.2756, 0.3304), (1.004, 0.2566, 0.3738), (1.004, 0.2329, 0.4129), (1.004, 0.2046, 0.4474), (1.004, 0.172, 0.4772), (1.004, 0.1355, 0.502), (1.004, 0.09521, 0.5213), (1.004, 0.05144, 0.5351), (1.004, 0.004438, 0.543), (1.004, -0.04553, 0.5447), (1.004, -0.08764, 0.5405), (1.004, -0.1282, 0.5307), (1.004, -0.1668, 0.5158), (1.004, -0.203, 0.4962), (1.004, -0.2365, 0.4722), (1.004, -0.2668, 0.4442), (1.004, -0.2935, 0.4128), (1.004, -0.3163, 0.3783), (1.004, -0.3346, 0.3411), (1.004, -0.3482, 0.3017), (1.004, -0.3565, 0.2605), (1.004, -0.3592, 0.2178), (1.004, -0.3564, 0.1748), (1.004, -0.3485, 0.134), (1.004, -0.3358, 0.09576), (1.004, -0.3188, 0.06034), (1.004, -0.2975, 0.02806), (1.004, -0.2724, -0.0007511), (1.004, -0.2438, -0.0258), (1.004, -0.212, -0.04676), (1.004, -0.1771, -0.06333), (1.004, -0.1397, -0.0752), (1.004, -0.09991, -0.08206), (1.004, -0.05809, -0.0836), (1.004, -0.04077, -0.08266), (1.004, -0.0241, -0.08091), (1.004, -0.008061, -0.07842), (1.004, 0.007352, -0.07526), (1.004, 0.02215, -0.07151), (1.004, 0.03635, -0.06726), (1.004, 0.04996, -0.06256), (1.004, 0.06298, -0.0575), (1.004, 0.07544, -0.05216), (1.004, 0.08735, -0.04661), (1.004, 0.09871, -0.04091), (1.004, 0.1095, -0.03516), (1.004, 0.09691, -0.07262), (1.004, 0.08082, -0.1102), (1.004, 0.06151, -0.1476), (1.004, 0.03921, -0.1846), (1.004, 0.01419, -0.2209), (1.004, -0.0133, -0.2562), (1.004, -0.04303, -0.2904), (1.004, -0.07473, -0.3231), (1.004, -0.1082, -0.3541), (1.004, -0.1431, -0.3831), (1.004, -0.1792, -0.4098), (1.004, -0.2164, -0.434), (1.004, 0.1417, 0.1231), (1.004, 0.1255, 0.1124), (1.004, 0.1104, 0.1029), (1.004, 0.09616, 0.09465), (1.004, 0.0826, 0.0875), (1.004, 0.06949, 0.0814), (1.004, 0.05662, 0.07628), (1.004, 0.04377, 0.07207), (1.004, 0.03075, 0.0687), (1.004, 0.01732, 0.06609), (1.004, 0.003294, 0.06419), (1.004, -0.01156, 0.0629), (1.004, -0.02744, 0.06218), (1.004, -0.05235, 0.0629), (1.004, -0.076, 0.06641), (1.004, -0.09821, 0.07256), (1.004, -0.1188, 0.08119), (1.004, -0.1376, 0.09215), (1.004, -0.1545, 0.1053), (1.004, -0.1693, 0.1204), (1.004, -0.1818, 0.1374), (1.004, -0.1918, 0.1561), (1.004, -0.1992, 0.1763), (1.004, -0.2038, 0.1979), (1.004, -0.2055, 0.2207), (1.004, -0.2042, 0.2461), (1.004, -0.2002, 0.27), (1.004, -0.1935, 0.2923), (1.004, -0.1843, 0.3129), (1.004, -0.1727, 0.3316), (1.004, -0.1589, 0.3484), (1.004, -0.1429, 0.363), (1.004, -0.1249, 0.3754), (1.004, -0.1051, 0.3855), (1.004, -0.08344, 0.393), (1.004, -0.06017, 0.3979), (1.004, -0.0354, 0.4), (1.004, -0.007758, 0.3986), (1.004, 0.01916, 0.3928), (1.004, 0.04487, 0.3828), (1.004, 0.06888, 0.3687), (1.004, 0.09071, 0.3506), (1.004, 0.1099, 0.3287), (1.004, 0.1259, 0.303), (1.004, 0.1383, 0.2737), (1.004, 0.1465, 0.2409), (1.004, 0.1502, 0.2048), (1.004, 0.1487, 0.1655)], [], [(0, 1, 2, 3), (4, 7, 6, 5), (0, 4, 5, 1), (1, 5, 6, 2), (2, 6, 7, 3), (4, 0, 3, 7), (9, 8, 80), (10, 9, 80), (11, 10, 80), (11, 80, 79), (11, 79, 78), (12, 11, 78), (12, 78, 77), (12, 77, 76), (13, 12, 76), (13, 76, 75), (13, 75, 74), (14, 13, 74), (14, 74, 73), (14, 73, 72), (15, 14, 72), (15, 72, 71), (16, 15, 71), (16, 71, 70), (16, 70, 69), (17, 16, 69), (57, 56, 55), (58, 57, 55), (59, 58, 55), (59, 55, 54), (60, 59, 54), (61, 60, 54), (17, 69, 68), (62, 61, 54), (62, 54, 53), (63, 62, 53), (64, 63, 53), (65, 64, 53), (65, 53, 52), (66, 65, 52), (67, 66, 52), (68, 67, 52), (68, 52, 51), (17, 68, 51), (18, 17, 51), (18, 51, 50), (18, 50, 49), (19, 18, 90), (90, 18, 91), (91, 18, 49), (91, 49, 92), (92, 49, 93), (93, 49, 48), (94, 93, 48), (95, 94, 48), (19, 90, 89), (19, 89, 88), (96, 95, 48), (96, 48, 47), (19, 88, 87), (19, 87, 86), (97, 96, 47), (19, 86, 85), (98, 97, 47), (19, 85, 84), (19, 84, 83), (99, 98, 47), (19, 83, 82), (20, 19, 82), (99, 47, 46), (20, 82, 81), (100, 99, 46), (20, 81, 128), (101, 100, 46), (102, 101, 46), (102, 46, 45), (20, 128, 127), (103, 102, 45), (21, 20, 127), (104, 103, 45), (104, 45, 44), (21, 127, 126), (105, 104, 44), (22, 21, 126), (106, 105, 44), (106, 44, 43), (22, 126, 125), (107, 106, 43), (22, 125, 124), (107, 43, 42), (23, 22, 124), (108, 107, 42), (109, 108, 42), (23, 124, 123), (109, 42, 41), (110, 109, 41), (24, 23, 123), (24, 123, 122), (111, 110, 41), (24, 122, 121), (111, 41, 40), (112, 111, 40), (25, 24, 121), (25, 121, 120), (113, 112, 40), (114, 113, 40), (25, 120, 119), (114, 40, 39), (115, 114, 39), (25, 119, 118), (116, 115, 39), (25, 118, 117), (117, 116, 39), (25, 117, 39), (26, 25, 39), (26, 39, 38), (27, 26, 38), (27, 38, 37), (28, 27, 37), (28, 37, 36), (29, 28, 36), (29, 36, 35), (30, 29, 35), (30, 35, 34), (31, 30, 34), (31, 34, 33), (32, 31, 33), (130, 201, 129), (131, 201, 130), (132, 201, 131), (132, 200, 201), (132, 199, 200), (133, 199, 132), (133, 198, 199), (133, 197, 198), (134, 197, 133), (134, 196, 197), (134, 195, 196), (135, 195, 134), (135, 194, 195), (135, 193, 194), (136, 193, 135), (136, 192, 193), (137, 192, 136), (137, 191, 192), (137, 190, 191), (138, 190, 137), (178, 176, 177), (179, 176, 178), (180, 176, 179), (180, 175, 176), (181, 175, 180), (182, 175, 181), (138, 189, 190), (183, 175, 182), (183, 174, 175), (184, 174, 183), (185, 174, 184), (186, 174, 185), (186, 173, 174), (187, 173, 186), (188, 173, 187), (189, 173, 188), (189, 172, 173), (138, 172, 189), (139, 172, 138), (139, 171, 172), (139, 170, 171), (140, 211, 139), (211, 212, 139), (212, 170, 139), (212, 213, 170), (213, 214, 170), (214, 169, 170), (215, 169, 214), (216, 169, 215), (140, 210, 211), (140, 209, 210), (217, 169, 216), (217, 168, 169), (140, 208, 209), (140, 207, 208), (218, 168, 217), (140, 206, 207), (219, 168, 218), (140, 205, 206), (140, 204, 205), (220, 168, 219), (140, 203, 204), (141, 203, 140), (220, 167, 168), (141, 202, 203), (221, 167, 220), (141, 249, 202), (222, 167, 221), (223, 167, 222), (223, 166, 167), (141, 248, 249), (224, 166, 223), (142, 248, 141), (225, 166, 224), (225, 165, 166), (142, 247, 248), (226, 165, 225), (143, 247, 142), (227, 165, 226), (227, 164, 165), (143, 246, 247), (228, 164, 227), (143, 245, 246), (228, 163, 164), (144, 245, 143), (229, 163, 228), (230, 163, 229), (144, 244, 245), (230, 162, 163), (231, 162, 230), (145, 244, 144), (145, 243, 244), (232, 162, 231), (145, 242, 243), (232, 161, 162), (233, 161, 232), (146, 242, 145), (146, 241, 242), (234, 161, 233), (235, 161, 234), (146, 240, 241), (235, 160, 161), (236, 160, 235), (146, 239, 240), (237, 160, 236), (146, 238, 239), (238, 160, 237), (146, 160, 238), (147, 160, 146), (147, 159, 160), (148, 159, 147), (148, 158, 159), (149, 158, 148), (149, 157, 158), (150, 157, 149), (150, 156, 157), (151, 156, 150), (151, 155, 156), (152, 155, 151), (152, 154, 155), (153, 154, 152), (89, 90, 211, 210), (36, 37, 158, 157), (61, 62, 183, 182), (8, 9, 130, 129), (80, 8, 129, 201), (111, 112, 233, 232), (70, 71, 192, 191), (122, 123, 244, 243), (110, 111, 232, 231), (47, 48, 169, 168), (42, 43, 164, 163), (84, 85, 206, 205), (88, 89, 210, 209), (67, 68, 189, 188), (11, 12, 133, 132), (101, 102, 223, 222), (82, 83, 204, 203), (28, 29, 150, 149), (48, 49, 170, 169), (34, 35, 156, 155), (119, 120, 241, 240), (91, 92, 213, 212), (115, 116, 237, 236), (79, 80, 201, 200), (13, 14, 135, 134), (49, 50, 171, 170), (125, 126, 247, 246), (43, 44, 165, 164), (14, 15, 136, 135), (83, 84, 205, 204), (97, 98, 219, 218), (52, 53, 174, 173), (57, 58, 179, 178), (56, 57, 178, 177), (25, 26, 147, 146), (39, 40, 161, 160), (73, 74, 195, 194), (94, 95, 216, 215), (112, 113, 234, 233), (107, 108, 229, 228), (120, 121, 242, 241), (53, 54, 175, 174), (10, 11, 132, 131), (96, 97, 218, 217), (116, 117, 238, 237), (76, 77, 198, 197), (117, 118, 239, 238), (127, 128, 249, 248), (100, 101, 222, 221), (128, 81, 202, 249), (105, 106, 227, 226), (93, 94, 215, 214), (19, 20, 141, 140), (62, 63, 184, 183), (16, 17, 138, 137), (113, 114, 235, 234), (33, 34, 155, 154), (50, 51, 172, 171), (24, 25, 146, 145), (71, 72, 193, 192), (86, 87, 208, 207), (90, 91, 212, 211), (85, 86, 207, 206), (20, 21, 142, 141), (9, 10, 131, 130), (58, 59, 180, 179), (44, 45, 166, 165), (38, 39, 160, 159), (64, 65, 186, 185), (37, 38, 159, 158), (87, 88, 209, 208), (63, 64, 185, 184), (75, 76, 197, 196), (108, 109, 230, 229), (65, 66, 187, 186), (109, 110, 231, 230), (126, 127, 248, 247), (51, 52, 173, 172), (45, 46, 167, 166), (18, 19, 140, 139), (68, 69, 190, 189), (31, 32, 153, 152), (81, 82, 203, 202), (72, 73, 194, 193), (106, 107, 228, 227), (69, 70, 191, 190), (98, 99, 220, 219), (78, 79, 200, 199), (23, 24, 145, 144), (66, 67, 188, 187), (12, 13, 134, 133), (77, 78, 199, 198), (103, 104, 225, 224), (30, 31, 152, 151), (95, 96, 217, 216), (27, 28, 149, 148), (54, 55, 176, 175), (92, 93, 214, 213), (74, 75, 196, 195), (121, 122, 243, 242), (123, 124, 245, 244), (104, 105, 226, 225), (40, 41, 162, 161), (17, 18, 139, 138), (99, 100, 221, 220), (29, 30, 151, 150), (41, 42, 163, 162), (55, 56, 177, 176), (118, 119, 240, 239), (26, 27, 148, 147), (22, 23, 144, 143), (59, 60, 181, 180), (124, 125, 246, 245), (60, 61, 182, 181), (32, 33, 154, 153), (15, 16, 137, 136), (21, 22, 143, 142), (35, 36, 157, 156), (46, 47, 168, 167), (102, 103, 224, 223), (114, 115, 236, 235), (251, 250, 322), (252, 251, 322), (253, 252, 322), (253, 322, 321), (253, 321, 320), (254, 253, 320), (254, 320, 319), (254, 319, 318), (255, 254, 318), (255, 318, 317), (255, 317, 316), (256, 255, 316), (256, 316, 315), (256, 315, 314), (257, 256, 314), (257, 314, 313), (258, 257, 313), (258, 313, 312), (258, 312, 311), (259, 258, 311), (299, 298, 297), (300, 299, 297), (301, 300, 297), (301, 297, 296), (302, 301, 296), (303, 302, 296), (259, 311, 310), (304, 303, 296), (304, 296, 295), (305, 304, 295), (306, 305, 295), (307, 306, 295), (307, 295, 294), (308, 307, 294), (309, 308, 294), (310, 309, 294), (310, 294, 293), (259, 310, 293), (260, 259, 293), (260, 293, 292), (260, 292, 291), (261, 260, 332), (332, 260, 333), (333, 260, 291), (333, 291, 334), (334, 291, 335), (335, 291, 290), (336, 335, 290), (337, 336, 290), (261, 332, 331), (261, 331, 330), (338, 337, 290), (338, 290, 289), (261, 330, 329), (261, 329, 328), (339, 338, 289), (261, 328, 327), (340, 339, 289), (261, 327, 326), (261, 326, 325), (341, 340, 289), (261, 325, 324), (262, 261, 324), (341, 289, 288), (262, 324, 323), (342, 341, 288), (262, 323, 370), (343, 342, 288), (344, 343, 288), (344, 288, 287), (262, 370, 369), (345, 344, 287), (263, 262, 369), (346, 345, 287), (346, 287, 286), (263, 369, 368), (347, 346, 286), (264, 263, 368), (348, 347, 286), (348, 286, 285), (264, 368, 367), (349, 348, 285), (264, 367, 366), (349, 285, 284), (265, 264, 366), (350, 349, 284), (351, 350, 284), (265, 366, 365), (351, 284, 283), (352, 351, 283), (266, 265, 365), (266, 365, 364), (353, 352, 283), (266, 364, 363), (353, 283, 282), (354, 353, 282), (267, 266, 363), (267, 363, 362), (355, 354, 282), (356, 355, 282), (267, 362, 361), (356, 282, 281), (357, 356, 281), (267, 361, 360), (358, 357, 281), (267, 360, 359), (359, 358, 281), (267, 359, 281), (268, 267, 281), (268, 281, 280), (269, 268, 280), (269, 280, 279), (270, 269, 279), (270, 279, 278), (271, 270, 278), (271, 278, 277), (272, 271, 277), (272, 277, 276), (273, 272, 276), (273, 276, 275), (274, 273, 275), (372, 443, 371), (373, 443, 372), (374, 443, 373), (374, 442, 443), (374, 441, 442), (375, 441, 374), (375, 440, 441), (375, 439, 440), (376, 439, 375), (376, 438, 439), (376, 437, 438), (377, 437, 376), (377, 436, 437), (377, 435, 436), (378, 435, 377), (378, 434, 435), (379, 434, 378), (379, 433, 434), (379, 432, 433), (380, 432, 379), (420, 418, 419), (421, 418, 420), (422, 418, 421), (422, 417, 418), (423, 417, 422), (424, 417, 423), (380, 431, 432), (425, 417, 424), (425, 416, 417), (426, 416, 425), (427, 416, 426), (428, 416, 427), (428, 415, 416), (429, 415, 428), (430, 415, 429), (431, 415, 430), (431, 414, 415), (380, 414, 431), (381, 414, 380), (381, 413, 414), (381, 412, 413), (382, 453, 381), (453, 454, 381), (454, 412, 381), (454, 455, 412), (455, 456, 412), (456, 411, 412), (457, 411, 456), (458, 411, 457), (382, 452, 453), (382, 451, 452), (459, 411, 458), (459, 410, 411), (382, 450, 451), (382, 449, 450), (460, 410, 459), (382, 448, 449), (461, 410, 460), (382, 447, 448), (382, 446, 447), (462, 410, 461), (382, 445, 446), (383, 445, 382), (462, 409, 410), (383, 444, 445), (463, 409, 462), (383, 491, 444), (464, 409, 463), (465, 409, 464), (465, 408, 409), (383, 490, 491), (466, 408, 465), (384, 490, 383), (467, 408, 466), (467, 407, 408), (384, 489, 490), (468, 407, 467), (385, 489, 384), (469, 407, 468), (469, 406, 407), (385, 488, 489), (470, 406, 469), (385, 487, 488), (470, 405, 406), (386, 487, 385), (471, 405, 470), (472, 405, 471), (386, 486, 487), (472, 404, 405), (473, 404, 472), (387, 486, 386), (387, 485, 486), (474, 404, 473), (387, 484, 485), (474, 403, 404), (475, 403, 474), (388, 484, 387), (388, 483, 484), (476, 403, 475), (477, 403, 476), (388, 482, 483), (477, 402, 403), (478, 402, 477), (388, 481, 482), (479, 402, 478), (388, 480, 481), (480, 402, 479), (388, 402, 480), (389, 402, 388), (389, 401, 402), (390, 401, 389), (390, 400, 401), (391, 400, 390), (391, 399, 400), (392, 399, 391), (392, 398, 399), (393, 398, 392), (393, 397, 398), (394, 397, 393), (394, 396, 397), (395, 396, 394), (269, 270, 391, 390), (296, 297, 418, 417), (334, 335, 456, 455), (316, 317, 438, 437), (363, 364, 485, 484), (365, 366, 487, 486), (346, 347, 468, 467), (282, 283, 404, 403), (259, 260, 381, 380), (341, 342, 463, 462), (271, 272, 393, 392), (283, 284, 405, 404), (297, 298, 419, 418), (360, 361, 482, 481), (268, 269, 390, 389), (264, 265, 386, 385), (301, 302, 423, 422), (366, 367, 488, 487), (302, 303, 424, 423), (274, 275, 396, 395), (257, 258, 379, 378), (263, 264, 385, 384), (277, 278, 399, 398), (288, 289, 410, 409), (344, 345, 466, 465), (356, 357, 478, 477), (331, 332, 453, 452), (278, 279, 400, 399), (303, 304, 425, 424), (250, 251, 372, 371), (322, 250, 371, 443), (353, 354, 475, 474), (312, 313, 434, 433), (364, 365, 486, 485), (352, 353, 474, 473), (289, 290, 411, 410), (284, 285, 406, 405), (326, 327, 448, 447), (330, 331, 452, 451), (309, 310, 431, 430), (253, 254, 375, 374), (343, 344, 465, 464), (324, 325, 446, 445), (270, 271, 392, 391), (290, 291, 412, 411), (276, 277, 398, 397), (361, 362, 483, 482), (333, 334, 455, 454), (357, 358, 479, 478), (321, 322, 443, 442), (255, 256, 377, 376), (291, 292, 413, 412), (367, 368, 489, 488), (285, 286, 407, 406), (256, 257, 378, 377), (325, 326, 447, 446), (339, 340, 461, 460), (294, 295, 416, 415), (299, 300, 421, 420), (298, 299, 420, 419), (267, 268, 389, 388), (281, 282, 403, 402), (315, 316, 437, 436), (336, 337, 458, 457), (354, 355, 476, 475), (349, 350, 471, 470), (362, 363, 484, 483), (295, 296, 417, 416), (252, 253, 374, 373), (338, 339, 460, 459), (358, 359, 480, 479), (318, 319, 440, 439), (359, 360, 481, 480), (369, 370, 491, 490), (342, 343, 464, 463), (370, 323, 444, 491), (347, 348, 469, 468), (335, 336, 457, 456), (261, 262, 383, 382), (304, 305, 426, 425), (258, 259, 380, 379), (355, 356, 477, 476), (275, 276, 397, 396), (292, 293, 414, 413), (266, 267, 388, 387), (313, 314, 435, 434), (328, 329, 450, 449), (332, 333, 454, 453), (327, 328, 449, 448), (262, 263, 384, 383), (251, 252, 373, 372), (300, 301, 422, 421), (286, 287, 408, 407), (280, 281, 402, 401), (306, 307, 428, 427), (279, 280, 401, 400), (329, 330, 451, 450), (305, 306, 427, 426), (317, 318, 439, 438), (350, 351, 472, 471), (307, 308, 429, 428), (351, 352, 473, 472), (368, 369, 490, 489), (293, 294, 415, 414), (287, 288, 409, 408), (260, 261, 382, 381), (310, 311, 432, 431), (273, 274, 395, 394), (323, 324, 445, 444), (314, 315, 436, 435), (348, 349, 470, 469), (311, 312, 433, 432), (340, 341, 462, 461), (320, 321, 442, 441), (265, 266, 387, 386), (308, 309, 430, 429), (254, 255, 376, 375), (319, 320, 441, 440), (345, 346, 467, 466), (272, 273, 394, 393), (337, 338, 459, 458), (493, 492, 564), (494, 493, 564), (495, 494, 564), (495, 564, 563), (495, 563, 562), (496, 495, 562), (496, 562, 561), (496, 561, 560), (497, 496, 560), (497, 560, 559), (497, 559, 558), (498, 497, 558), (498, 558, 557), (498, 557, 556), (499, 498, 556), (499, 556, 555), (500, 499, 555), (500, 555, 554), (500, 554, 553), (501, 500, 553), (541, 540, 539), (542, 541, 539), (543, 542, 539), (543, 539, 538), (544, 543, 538), (545, 544, 538), (501, 553, 552), (546, 545, 538), (546, 538, 537), (547, 546, 537), (548, 547, 537), (549, 548, 537), (549, 537, 536), (550, 549, 536), (551, 550, 536), (552, 551, 536), (552, 536, 535), (501, 552, 535), (502, 501, 535), (502, 535, 534), (502, 534, 533), (503, 502, 574), (574, 502, 575), (575, 502, 533), (575, 533, 576), (576, 533, 577), (577, 533, 532), (578, 577, 532), (579, 578, 532), (503, 574, 573), (503, 573, 572), (580, 579, 532), (580, 532, 531), (503, 572, 571), (503, 571, 570), (581, 580, 531), (503, 570, 569), (582, 581, 531), (503, 569, 568), (503, 568, 567), (583, 582, 531), (503, 567, 566), (504, 503, 566), (583, 531, 530), (504, 566, 565), (584, 583, 530), (504, 565, 612), (585, 584, 530), (586, 585, 530), (586, 530, 529), (504, 612, 611), (587, 586, 529), (505, 504, 611), (588, 587, 529), (588, 529, 528), (505, 611, 610), (589, 588, 528), (506, 505, 610), (590, 589, 528), (590, 528, 527), (506, 610, 609), (591, 590, 527), (506, 609, 608), (591, 527, 526), (507, 506, 608), (592, 591, 526), (593, 592, 526), (507, 608, 607), (593, 526, 525), (594, 593, 525), (508, 507, 607), (508, 607, 606), (595, 594, 525), (508, 606, 605), (595, 525, 524), (596, 595, 524), (509, 508, 605), (509, 605, 604), (597, 596, 524), (598, 597, 524), (509, 604, 603), (598, 524, 523), (599, 598, 523), (509, 603, 602), (600, 599, 523), (509, 602, 601), (601, 600, 523), (509, 601, 523), (510, 509, 523), (510, 523, 522), (511, 510, 522), (511, 522, 521), (512, 511, 521), (512, 521, 520), (513, 512, 520), (513, 520, 519), (514, 513, 519), (514, 519, 518), (515, 514, 518), (515, 518, 517), (516, 515, 517), (614, 685, 613), (615, 685, 614), (616, 685, 615), (616, 684, 685), (616, 683, 684), (617, 683, 616), (617, 682, 683), (617, 681, 682), (618, 681, 617), (618, 680, 681), (618, 679, 680), (619, 679, 618), (619, 678, 679), (619, 677, 678), (620, 677, 619), (620, 676, 677), (621, 676, 620), (621, 675, 676), (621, 674, 675), (622, 674, 621), (662, 660, 661), (663, 660, 662), (664, 660, 663), (664, 659, 660), (665, 659, 664), (666, 659, 665), (622, 673, 674), (667, 659, 666), (667, 658, 659), (668, 658, 667), (669, 658, 668), (670, 658, 669), (670, 657, 658), (671, 657, 670), (672, 657, 671), (673, 657, 672), (673, 656, 657), (622, 656, 673), (623, 656, 622), (623, 655, 656), (623, 654, 655), (624, 695, 623), (695, 696, 623), (696, 654, 623), (696, 697, 654), (697, 698, 654), (698, 653, 654), (699, 653, 698), (700, 653, 699), (624, 694, 695), (624, 693, 694), (701, 653, 700), (701, 652, 653), (624, 692, 693), (624, 691, 692), (702, 652, 701), (624, 690, 691), (703, 652, 702), (624, 689, 690), (624, 688, 689), (704, 652, 703), (624, 687, 688), (625, 687, 624), (704, 651, 652), (625, 686, 687), (705, 651, 704), (625, 733, 686), (706, 651, 705), (707, 651, 706), (707, 650, 651), (625, 732, 733), (708, 650, 707), (626, 732, 625), (709, 650, 708), (709, 649, 650), (626, 731, 732), (710, 649, 709), (627, 731, 626), (711, 649, 710), (711, 648, 649), (627, 730, 731), (712, 648, 711), (627, 729, 730), (712, 647, 648), (628, 729, 627), (713, 647, 712), (714, 647, 713), (628, 728, 729), (714, 646, 647), (715, 646, 714), (629, 728, 628), (629, 727, 728), (716, 646, 715), (629, 726, 727), (716, 645, 646), (717, 645, 716), (630, 726, 629), (630, 725, 726), (718, 645, 717), (719, 645, 718), (630, 724, 725), (719, 644, 645), (720, 644, 719), (630, 723, 724), (721, 644, 720), (630, 722, 723), (722, 644, 721), (630, 644, 722), (631, 644, 630), (631, 643, 644), (632, 643, 631), (632, 642, 643), (633, 642, 632), (633, 641, 642), (634, 641, 633), (634, 640, 641), (635, 640, 634), (635, 639, 640), (636, 639, 635), (636, 638, 639), (637, 638, 636), (532, 533, 654, 653), (518, 519, 640, 639), (603, 604, 725, 724), (575, 576, 697, 696), (599, 600, 721, 720), (563, 564, 685, 684), (497, 498, 619, 618), (533, 534, 655, 654), (609, 610, 731, 730), (527, 528, 649, 648), (498, 499, 620, 619), (567, 568, 689, 688), (581, 582, 703, 702), (536, 537, 658, 657), (541, 542, 663, 662), (540, 541, 662, 661), (509, 510, 631, 630), (523, 524, 645, 644), (557, 558, 679, 678), (578, 579, 700, 699), (596, 597, 718, 717), (591, 592, 713, 712), (604, 605, 726, 725), (537, 538, 659, 658), (494, 495, 616, 615), (580, 581, 702, 701), (600, 601, 722, 721), (560, 561, 682, 681), (601, 602, 723, 722), (611, 612, 733, 732), (584, 585, 706, 705), (612, 565, 686, 733), (589, 590, 711, 710), (577, 578, 699, 698), (503, 504, 625, 624), (546, 547, 668, 667), (500, 501, 622, 621), (597, 598, 719, 718), (517, 518, 639, 638), (534, 535, 656, 655), (508, 509, 630, 629), (555, 556, 677, 676), (570, 571, 692, 691), (574, 575, 696, 695), (569, 570, 691, 690), (504, 505, 626, 625), (493, 494, 615, 614), (542, 543, 664, 663), (528, 529, 650, 649), (522, 523, 644, 643), (548, 549, 670, 669), (521, 522, 643, 642), (571, 572, 693, 692), (547, 548, 669, 668), (559, 560, 681, 680), (592, 593, 714, 713), (549, 550, 671, 670), (593, 594, 715, 714), (610, 611, 732, 731), (535, 536, 657, 656), (529, 530, 651, 650), (502, 503, 624, 623), (552, 553, 674, 673), (515, 516, 637, 636), (565, 566, 687, 686), (556, 557, 678, 677), (590, 591, 712, 711), (553, 554, 675, 674), (582, 583, 704, 703), (562, 563, 684, 683), (507, 508, 629, 628), (550, 551, 672, 671), (496, 497, 618, 617), (561, 562, 683, 682), (587, 588, 709, 708), (514, 515, 636, 635), (579, 580, 701, 700), (511, 512, 633, 632), (538, 539, 660, 659), (576, 577, 698, 697), (558, 559, 680, 679), (605, 606, 727, 726), (607, 608, 729, 728), (588, 589, 710, 709), (524, 525, 646, 645), (501, 502, 623, 622), (583, 584, 705, 704), (513, 514, 635, 634), (525, 526, 647, 646), (539, 540, 661, 660), (602, 603, 724, 723), (510, 511, 632, 631), (506, 507, 628, 627), (543, 544, 665, 664), (608, 609, 730, 729), (544, 545, 666, 665), (516, 517, 638, 637), (499, 500, 621, 620), (505, 506, 627, 626), (519, 520, 641, 640), (530, 531, 652, 651), (586, 587, 708, 707), (598, 599, 720, 719), (573, 574, 695, 694), (520, 521, 642, 641), (545, 546, 667, 666), (492, 493, 614, 613), (564, 492, 613, 685), (595, 596, 717, 716), (554, 555, 676, 675), (606, 607, 728, 727), (594, 595, 716, 715), (531, 532, 653, 652), (526, 527, 648, 647), (568, 569, 690, 689), (572, 573, 694, 693), (551, 552, 673, 672), (495, 496, 617, 616), (585, 586, 707, 706), (566, 567, 688, 687), (512, 513, 634, 633), (735, 734, 806), (736, 735, 806), (737, 736, 806), (737, 806, 805), (737, 805, 804), (738, 737, 804), (738, 804, 803), (738, 803, 802), (739, 738, 802), (739, 802, 801), (739, 801, 800), (740, 739, 800), (740, 800, 799), (740, 799, 798), (741, 740, 798), (741, 798, 797), (742, 741, 797), (742, 797, 796), (742, 796, 795), (743, 742, 795), (783, 782, 781), (784, 783, 781), (785, 784, 781), (785, 781, 780), (786, 785, 780), (787, 786, 780), (743, 795, 794), (788, 787, 780), (788, 780, 779), (789, 788, 779), (790, 789, 779), (791, 790, 779), (791, 779, 778), (792, 791, 778), (793, 792, 778), (794, 793, 778), (794, 778, 777), (743, 794, 777), (744, 743, 777), (744, 777, 776), (744, 776, 775), (745, 744, 816), (816, 744, 817), (817, 744, 775), (817, 775, 818), (818, 775, 819), (819, 775, 774), (820, 819, 774), (821, 820, 774), (745, 816, 815), (745, 815, 814), (822, 821, 774), (822, 774, 773), (745, 814, 813), (745, 813, 812), (823, 822, 773), (745, 812, 811), (824, 823, 773), (745, 811, 810), (745, 810, 809), (825, 824, 773), (745, 809, 808), (746, 745, 808), (825, 773, 772), (746, 808, 807), (826, 825, 772), (746, 807, 854), (827, 826, 772), (828, 827, 772), (828, 772, 771), (746, 854, 853), (829, 828, 771), (747, 746, 853), (830, 829, 771), (830, 771, 770), (747, 853, 852), (831, 830, 770), (748, 747, 852), (832, 831, 770), (832, 770, 769), (748, 852, 851), (833, 832, 769), (748, 851, 850), (833, 769, 768), (749, 748, 850), (834, 833, 768), (835, 834, 768), (749, 850, 849), (835, 768, 767), (836, 835, 767), (750, 749, 849), (750, 849, 848), (837, 836, 767), (750, 848, 847), (837, 767, 766), (838, 837, 766), (751, 750, 847), (751, 847, 846), (839, 838, 766), (840, 839, 766), (751, 846, 845), (840, 766, 765), (841, 840, 765), (751, 845, 844), (842, 841, 765), (751, 844, 843), (843, 842, 765), (751, 843, 765), (752, 751, 765), (752, 765, 764), (753, 752, 764), (753, 764, 763), (754, 753, 763), (754, 763, 762), (755, 754, 762), (755, 762, 761), (756, 755, 761), (756, 761, 760), (757, 756, 760), (757, 760, 759), (758, 757, 759), (856, 927, 855), (857, 927, 856), (858, 927, 857), (858, 926, 927), (858, 925, 926), (859, 925, 858), (859, 924, 925), (859, 923, 924), (860, 923, 859), (860, 922, 923), (860, 921, 922), (861, 921, 860), (861, 920, 921), (861, 919, 920), (862, 919, 861), (862, 918, 919), (863, 918, 862), (863, 917, 918), (863, 916, 917), (864, 916, 863), (904, 902, 903), (905, 902, 904), (906, 902, 905), (906, 901, 902), (907, 901, 906), (908, 901, 907), (864, 915, 916), (909, 901, 908), (909, 900, 901), (910, 900, 909), (911, 900, 910), (912, 900, 911), (912, 899, 900), (913, 899, 912), (914, 899, 913), (915, 899, 914), (915, 898, 899), (864, 898, 915), (865, 898, 864), (865, 897, 898), (865, 896, 897), (866, 937, 865), (937, 938, 865), (938, 896, 865), (938, 939, 896), (939, 940, 896), (940, 895, 896), (941, 895, 940), (942, 895, 941), (866, 936, 937), (866, 935, 936), (943, 895, 942), (943, 894, 895), (866, 934, 935), (866, 933, 934), (944, 894, 943), (866, 932, 933), (945, 894, 944), (866, 931, 932), (866, 930, 931), (946, 894, 945), (866, 929, 930), (867, 929, 866), (946, 893, 894), (867, 928, 929), (947, 893, 946), (867, 975, 928), (948, 893, 947), (949, 893, 948), (949, 892, 893), (867, 974, 975), (950, 892, 949), (868, 974, 867), (951, 892, 950), (951, 891, 892), (868, 973, 974), (952, 891, 951), (869, 973, 868), (953, 891, 952), (953, 890, 891), (869, 972, 973), (954, 890, 953), (869, 971, 972), (954, 889, 890), (870, 971, 869), (955, 889, 954), (956, 889, 955), (870, 970, 971), (956, 888, 889), (957, 888, 956), (871, 970, 870), (871, 969, 970), (958, 888, 957), (871, 968, 969), (958, 887, 888), (959, 887, 958), (872, 968, 871), (872, 967, 968), (960, 887, 959), (961, 887, 960), (872, 966, 967), (961, 886, 887), (962, 886, 961), (872, 965, 966), (963, 886, 962), (872, 964, 965), (964, 886, 963), (872, 886, 964), (873, 886, 872), (873, 885, 886), (874, 885, 873), (874, 884, 885), (875, 884, 874), (875, 883, 884), (876, 883, 875), (876, 882, 883), (877, 882, 876), (877, 881, 882), (878, 881, 877), (878, 880, 881), (879, 880, 878), (735, 736, 857, 856), (784, 785, 906, 905), (770, 771, 892, 891), (764, 765, 886, 885), (790, 791, 912, 911), (763, 764, 885, 884), (813, 814, 935, 934), (789, 790, 911, 910), (801, 802, 923, 922), (834, 835, 956, 955), (791, 792, 913, 912), (835, 836, 957, 956), (852, 853, 974, 973), (777, 778, 899, 898), (771, 772, 893, 892), (744, 745, 866, 865), (794, 795, 916, 915), (757, 758, 879, 878), (807, 808, 929, 928), (798, 799, 920, 919), (832, 833, 954, 953), (795, 796, 917, 916), (824, 825, 946, 945), (804, 805, 926, 925), (749, 750, 871, 870), (792, 793, 914, 913), (738, 739, 860, 859), (803, 804, 925, 924), (829, 830, 951, 950), (756, 757, 878, 877), (821, 822, 943, 942), (753, 754, 875, 874), (780, 781, 902, 901), (818, 819, 940, 939), (800, 801, 922, 921), (847, 848, 969, 968), (849, 850, 971, 970), (830, 831, 952, 951), (766, 767, 888, 887), (743, 744, 865, 864), (825, 826, 947, 946), (755, 756, 877, 876), (767, 768, 889, 888), (781, 782, 903, 902), (844, 845, 966, 965), (752, 753, 874, 873), (748, 749, 870, 869), (785, 786, 907, 906), (850, 851, 972, 971), (786, 787, 908, 907), (758, 759, 880, 879), (741, 742, 863, 862), (747, 748, 869, 868), (761, 762, 883, 882), (772, 773, 894, 893), (828, 829, 950, 949), (840, 841, 962, 961), (815, 816, 937, 936), (762, 763, 884, 883), (787, 788, 909, 908), (734, 735, 856, 855), (806, 734, 855, 927), (837, 838, 959, 958), (796, 797, 918, 917), (848, 849, 970, 969), (836, 837, 958, 957), (773, 774, 895, 894), (768, 769, 890, 889), (810, 811, 932, 931), (814, 815, 936, 935), (793, 794, 915, 914), (737, 738, 859, 858), (827, 828, 949, 948), (808, 809, 930, 929), (754, 755, 876, 875), (774, 775, 896, 895), (760, 761, 882, 881), (845, 846, 967, 966), (817, 818, 939, 938), (841, 842, 963, 962), (805, 806, 927, 926), (739, 740, 861, 860), (775, 776, 897, 896), (851, 852, 973, 972), (769, 770, 891, 890), (740, 741, 862, 861), (809, 810, 931, 930), (823, 824, 945, 944), (778, 779, 900, 899), (783, 784, 905, 904), (782, 783, 904, 903), (751, 752, 873, 872), (765, 766, 887, 886), (799, 800, 921, 920), (820, 821, 942, 941), (838, 839, 960, 959), (833, 834, 955, 954), (846, 847, 968, 967), (779, 780, 901, 900), (736, 737, 858, 857), (822, 823, 944, 943), (842, 843, 964, 963), (802, 803, 924, 923), (843, 844, 965, 964), (853, 854, 975, 974), (826, 827, 948, 947), (854, 807, 928, 975), (831, 832, 953, 952), (819, 820, 941, 940), (745, 746, 867, 866), (788, 789, 910, 909), (742, 743, 864, 863), (839, 840, 961, 960), (759, 760, 881, 880), (776, 777, 898, 897), (750, 751, 872, 871), (797, 798, 919, 918), (812, 813, 934, 933), (816, 817, 938, 937), (811, 812, 933, 932), (746, 747, 868, 867), (977, 976, 1048), (978, 977, 1048), (979, 978, 1048), (979, 1048, 1047), (979, 1047, 1046), (980, 979, 1046), (980, 1046, 1045), (980, 1045, 1044), (981, 980, 1044), (981, 1044, 1043), (981, 1043, 1042), (982, 981, 1042), (982, 1042, 1041), (982, 1041, 1040), (983, 982, 1040), (983, 1040, 1039), (984, 983, 1039), (984, 1039, 1038), (984, 1038, 1037), (985, 984, 1037), (1025, 1024, 1023), (1026, 1025, 1023), (1027, 1026, 1023), (1027, 1023, 1022), (1028, 1027, 1022), (1029, 1028, 1022), (985, 1037, 1036), (1030, 1029, 1022), (1030, 1022, 1021), (1031, 1030, 1021), (1032, 1031, 1021), (1033, 1032, 1021), (1033, 1021, 1020), (1034, 1033, 1020), (1035, 1034, 1020), (1036, 1035, 1020), (1036, 1020, 1019), (985, 1036, 1019), (986, 985, 1019), (986, 1019, 1018), (986, 1018, 1017), (987, 986, 1058), (1058, 986, 1059), (1059, 986, 1017), (1059, 1017, 1060), (1060, 1017, 1061), (1061, 1017, 1016), (1062, 1061, 1016), (1063, 1062, 1016), (987, 1058, 1057), (987, 1057, 1056), (1064, 1063, 1016), (1064, 1016, 1015), (987, 1056, 1055), (987, 1055, 1054), (1065, 1064, 1015), (987, 1054, 1053), (1066, 1065, 1015), (987, 1053, 1052), (987, 1052, 1051), (1067, 1066, 1015), (987, 1051, 1050), (988, 987, 1050), (1067, 1015, 1014), (988, 1050, 1049), (1068, 1067, 1014), (988, 1049, 1096), (1069, 1068, 1014), (1070, 1069, 1014), (1070, 1014, 1013), (988, 1096, 1095), (1071, 1070, 1013), (989, 988, 1095), (1072, 1071, 1013), (1072, 1013, 1012), (989, 1095, 1094), (1073, 1072, 1012), (990, 989, 1094), (1074, 1073, 1012), (1074, 1012, 1011), (990, 1094, 1093), (1075, 1074, 1011), (990, 1093, 1092), (1075, 1011, 1010), (991, 990, 1092), (1076, 1075, 1010), (1077, 1076, 1010), (991, 1092, 1091), (1077, 1010, 1009), (1078, 1077, 1009), (992, 991, 1091), (992, 1091, 1090), (1079, 1078, 1009), (992, 1090, 1089), (1079, 1009, 1008), (1080, 1079, 1008), (993, 992, 1089), (993, 1089, 1088), (1081, 1080, 1008), (1082, 1081, 1008), (993, 1088, 1087), (1082, 1008, 1007), (1083, 1082, 1007), (993, 1087, 1086), (1084, 1083, 1007), (993, 1086, 1085), (1085, 1084, 1007), (993, 1085, 1007), (994, 993, 1007), (994, 1007, 1006), (995, 994, 1006), (995, 1006, 1005), (996, 995, 1005), (996, 1005, 1004), (997, 996, 1004), (997, 1004, 1003), (998, 997, 1003), (998, 1003, 1002), (999, 998, 1002), (999, 1002, 1001), (1000, 999, 1001), (1098, 1169, 1097), (1099, 1169, 1098), (1100, 1169, 1099), (1100, 1168, 1169), (1100, 1167, 1168), (1101, 1167, 1100), (1101, 1166, 1167), (1101, 1165, 1166), (1102, 1165, 1101), (1102, 1164, 1165), (1102, 1163, 1164), (1103, 1163, 1102), (1103, 1162, 1163), (1103, 1161, 1162), (1104, 1161, 1103), (1104, 1160, 1161), (1105, 1160, 1104), (1105, 1159, 1160), (1105, 1158, 1159), (1106, 1158, 1105), (1146, 1144, 1145), (1147, 1144, 1146), (1148, 1144, 1147), (1148, 1143, 1144), (1149, 1143, 1148), (1150, 1143, 1149), (1106, 1157, 1158), (1151, 1143, 1150), (1151, 1142, 1143), (1152, 1142, 1151), (1153, 1142, 1152), (1154, 1142, 1153), (1154, 1141, 1142), (1155, 1141, 1154), (1156, 1141, 1155), (1157, 1141, 1156), (1157, 1140, 1141), (1106, 1140, 1157), (1107, 1140, 1106), (1107, 1139, 1140), (1107, 1138, 1139), (1108, 1179, 1107), (1179, 1180, 1107), (1180, 1138, 1107), (1180, 1181, 1138), (1181, 1182, 1138), (1182, 1137, 1138), (1183, 1137, 1182), (1184, 1137, 1183), (1108, 1178, 1179), (1108, 1177, 1178), (1185, 1137, 1184), (1185, 1136, 1137), (1108, 1176, 1177), (1108, 1175, 1176), (1186, 1136, 1185), (1108, 1174, 1175), (1187, 1136, 1186), (1108, 1173, 1174), (1108, 1172, 1173), (1188, 1136, 1187), (1108, 1171, 1172), (1109, 1171, 1108), (1188, 1135, 1136), (1109, 1170, 1171), (1189, 1135, 1188), (1109, 1217, 1170), (1190, 1135, 1189), (1191, 1135, 1190), (1191, 1134, 1135), (1109, 1216, 1217), (1192, 1134, 1191), (1110, 1216, 1109), (1193, 1134, 1192), (1193, 1133, 1134), (1110, 1215, 1216), (1194, 1133, 1193), (1111, 1215, 1110), (1195, 1133, 1194), (1195, 1132, 1133), (1111, 1214, 1215), (1196, 1132, 1195), (1111, 1213, 1214), (1196, 1131, 1132), (1112, 1213, 1111), (1197, 1131, 1196), (1198, 1131, 1197), (1112, 1212, 1213), (1198, 1130, 1131), (1199, 1130, 1198), (1113, 1212, 1112), (1113, 1211, 1212), (1200, 1130, 1199), (1113, 1210, 1211), (1200, 1129, 1130), (1201, 1129, 1200), (1114, 1210, 1113), (1114, 1209, 1210), (1202, 1129, 1201), (1203, 1129, 1202), (1114, 1208, 1209), (1203, 1128, 1129), (1204, 1128, 1203), (1114, 1207, 1208), (1205, 1128, 1204), (1114, 1206, 1207), (1206, 1128, 1205), (1114, 1128, 1206), (1115, 1128, 1114), (1115, 1127, 1128), (1116, 1127, 1115), (1116, 1126, 1127), (1117, 1126, 1116), (1117, 1125, 1126), (1118, 1125, 1117), (1118, 1124, 1125), (1119, 1124, 1118), (1119, 1123, 1124), (1120, 1123, 1119), (1120, 1122, 1123), (1121, 1122, 1120), (997, 998, 1119, 1118), (1009, 1010, 1131, 1130), (1023, 1024, 1145, 1144), (1086, 1087, 1208, 1207), (994, 995, 1116, 1115), (990, 991, 1112, 1111), (1027, 1028, 1149, 1148), (1092, 1093, 1214, 1213), (1028, 1029, 1150, 1149), (1000, 1001, 1122, 1121), (983, 984, 1105, 1104), (989, 990, 1111, 1110), (1003, 1004, 1125, 1124), (1014, 1015, 1136, 1135), (1070, 1071, 1192, 1191), (1082, 1083, 1204, 1203), (1057, 1058, 1179, 1178), (1004, 1005, 1126, 1125), (1029, 1030, 1151, 1150), (976, 977, 1098, 1097), (1048, 976, 1097, 1169), (1079, 1080, 1201, 1200), (1038, 1039, 1160, 1159), (1090, 1091, 1212, 1211), (1078, 1079, 1200, 1199), (1015, 1016, 1137, 1136), (1010, 1011, 1132, 1131), (1052, 1053, 1174, 1173), (1056, 1057, 1178, 1177), (1035, 1036, 1157, 1156), (979, 980, 1101, 1100), (1069, 1070, 1191, 1190), (1050, 1051, 1172, 1171), (996, 997, 1118, 1117), (1016, 1017, 1138, 1137), (1002, 1003, 1124, 1123), (1087, 1088, 1209, 1208), (1059, 1060, 1181, 1180), (1083, 1084, 1205, 1204), (1047, 1048, 1169, 1168), (981, 982, 1103, 1102), (1017, 1018, 1139, 1138), (1093, 1094, 1215, 1214), (1011, 1012, 1133, 1132), (982, 983, 1104, 1103), (1051, 1052, 1173, 1172), (1065, 1066, 1187, 1186), (1020, 1021, 1142, 1141), (1025, 1026, 1147, 1146), (1024, 1025, 1146, 1145), (993, 994, 1115, 1114), (1007, 1008, 1129, 1128), (1041, 1042, 1163, 1162), (1062, 1063, 1184, 1183), (1080, 1081, 1202, 1201), (1075, 1076, 1197, 1196), (1088, 1089, 1210, 1209), (1021, 1022, 1143, 1142), (978, 979, 1100, 1099), (1064, 1065, 1186, 1185), (1084, 1085, 1206, 1205), (1044, 1045, 1166, 1165), (1085, 1086, 1207, 1206), (1095, 1096, 1217, 1216), (1068, 1069, 1190, 1189), (1096, 1049, 1170, 1217), (1073, 1074, 1195, 1194), (1061, 1062, 1183, 1182), (987, 988, 1109, 1108), (1030, 1031, 1152, 1151), (984, 985, 1106, 1105), (1081, 1082, 1203, 1202), (1001, 1002, 1123, 1122), (1018, 1019, 1140, 1139), (992, 993, 1114, 1113), (1039, 1040, 1161, 1160), (1054, 1055, 1176, 1175), (1058, 1059, 1180, 1179), (1053, 1054, 1175, 1174), (988, 989, 1110, 1109), (977, 978, 1099, 1098), (1026, 1027, 1148, 1147), (1012, 1013, 1134, 1133), (1006, 1007, 1128, 1127), (1032, 1033, 1154, 1153), (1005, 1006, 1127, 1126), (1055, 1056, 1177, 1176), (1031, 1032, 1153, 1152), (1043, 1044, 1165, 1164), (1076, 1077, 1198, 1197), (1033, 1034, 1155, 1154), (1077, 1078, 1199, 1198), (1094, 1095, 1216, 1215), (1019, 1020, 1141, 1140), (1013, 1014, 1135, 1134), (986, 987, 1108, 1107), (1036, 1037, 1158, 1157), (999, 1000, 1121, 1120), (1049, 1050, 1171, 1170), (1040, 1041, 1162, 1161), (1074, 1075, 1196, 1195), (1037, 1038, 1159, 1158), (1066, 1067, 1188, 1187), (1046, 1047, 1168, 1167), (991, 992, 1113, 1112), (1034, 1035, 1156, 1155), (980, 981, 1102, 1101), (1045, 1046, 1167, 1166), (1071, 1072, 1193, 1192), (998, 999, 1120, 1119), (1063, 1064, 1185, 1184), (995, 996, 1117, 1116), (1022, 1023, 1144, 1143), (1060, 1061, 1182, 1181), (1042, 1043, 1164, 1163), (1089, 1090, 1211, 1210), (1091, 1092, 1213, 1212), (1072, 1073, 1194, 1193), (1008, 1009, 1130, 1129), (985, 986, 1107, 1106), (1067, 1068, 1189, 1188), (1219, 1218, 1290), (1220, 1219, 1290), (1221, 1220, 1290), (1221, 1290, 1289), (1221, 1289, 1288), (1222, 1221, 1288), (1222, 1288, 1287), (1222, 1287, 1286), (1223, 1222, 1286), (1223, 1286, 1285), (1223, 1285, 1284), (1224, 1223, 1284), (1224, 1284, 1283), (1224, 1283, 1282), (1225, 1224, 1282), (1225, 1282, 1281), (1226, 1225, 1281), (1226, 1281, 1280), (1226, 1280, 1279), (1227, 1226, 1279), (1267, 1266, 1265), (1268, 1267, 1265), (1269, 1268, 1265), (1269, 1265, 1264), (1270, 1269, 1264), (1271, 1270, 1264), (1227, 1279, 1278), (1272, 1271, 1264), (1272, 1264, 1263), (1273, 1272, 1263), (1274, 1273, 1263), (1275, 1274, 1263), (1275, 1263, 1262), (1276, 1275, 1262), (1277, 1276, 1262), (1278, 1277, 1262), (1278, 1262, 1261), (1227, 1278, 1261), (1228, 1227, 1261), (1228, 1261, 1260), (1228, 1260, 1259), (1229, 1228, 1300), (1300, 1228, 1301), (1301, 1228, 1259), (1301, 1259, 1302), (1302, 1259, 1303), (1303, 1259, 1258), (1304, 1303, 1258), (1305, 1304, 1258), (1229, 1300, 1299), (1229, 1299, 1298), (1306, 1305, 1258), (1306, 1258, 1257), (1229, 1298, 1297), (1229, 1297, 1296), (1307, 1306, 1257), (1229, 1296, 1295), (1308, 1307, 1257), (1229, 1295, 1294), (1229, 1294, 1293), (1309, 1308, 1257), (1229, 1293, 1292), (1230, 1229, 1292), (1309, 1257, 1256), (1230, 1292, 1291), (1310, 1309, 1256), (1230, 1291, 1338), (1311, 1310, 1256), (1312, 1311, 1256), (1312, 1256, 1255), (1230, 1338, 1337), (1313, 1312, 1255), (1231, 1230, 1337), (1314, 1313, 1255), (1314, 1255, 1254), (1231, 1337, 1336), (1315, 1314, 1254), (1232, 1231, 1336), (1316, 1315, 1254), (1316, 1254, 1253), (1232, 1336, 1335), (1317, 1316, 1253), (1232, 1335, 1334), (1317, 1253, 1252), (1233, 1232, 1334), (1318, 1317, 1252), (1319, 1318, 1252), (1233, 1334, 1333), (1319, 1252, 1251), (1320, 1319, 1251), (1234, 1233, 1333), (1234, 1333, 1332), (1321, 1320, 1251), (1234, 1332, 1331), (1321, 1251, 1250), (1322, 1321, 1250), (1235, 1234, 1331), (1235, 1331, 1330), (1323, 1322, 1250), (1324, 1323, 1250), (1235, 1330, 1329), (1324, 1250, 1249), (1325, 1324, 1249), (1235, 1329, 1328), (1326, 1325, 1249), (1235, 1328, 1327), (1327, 1326, 1249), (1235, 1327, 1249), (1236, 1235, 1249), (1236, 1249, 1248), (1237, 1236, 1248), (1237, 1248, 1247), (1238, 1237, 1247), (1238, 1247, 1246), (1239, 1238, 1246), (1239, 1246, 1245), (1240, 1239, 1245), (1240, 1245, 1244), (1241, 1240, 1244), (1241, 1244, 1243), (1242, 1241, 1243), (1340, 1411, 1339), (1341, 1411, 1340), (1342, 1411, 1341), (1342, 1410, 1411), (1342, 1409, 1410), (1343, 1409, 1342), (1343, 1408, 1409), (1343, 1407, 1408), (1344, 1407, 1343), (1344, 1406, 1407), (1344, 1405, 1406), (1345, 1405, 1344), (1345, 1404, 1405), (1345, 1403, 1404), (1346, 1403, 1345), (1346, 1402, 1403), (1347, 1402, 1346), (1347, 1401, 1402), (1347, 1400, 1401), (1348, 1400, 1347), (1388, 1386, 1387), (1389, 1386, 1388), (1390, 1386, 1389), (1390, 1385, 1386), (1391, 1385, 1390), (1392, 1385, 1391), (1348, 1399, 1400), (1393, 1385, 1392), (1393, 1384, 1385), (1394, 1384, 1393), (1395, 1384, 1394), (1396, 1384, 1395), (1396, 1383, 1384), (1397, 1383, 1396), (1398, 1383, 1397), (1399, 1383, 1398), (1399, 1382, 1383), (1348, 1382, 1399), (1349, 1382, 1348), (1349, 1381, 1382), (1349, 1380, 1381), (1350, 1421, 1349), (1421, 1422, 1349), (1422, 1380, 1349), (1422, 1423, 1380), (1423, 1424, 1380), (1424, 1379, 1380), (1425, 1379, 1424), (1426, 1379, 1425), (1350, 1420, 1421), (1350, 1419, 1420), (1427, 1379, 1426), (1427, 1378, 1379), (1350, 1418, 1419), (1350, 1417, 1418), (1428, 1378, 1427), (1350, 1416, 1417), (1429, 1378, 1428), (1350, 1415, 1416), (1350, 1414, 1415), (1430, 1378, 1429), (1350, 1413, 1414), (1351, 1413, 1350), (1430, 1377, 1378), (1351, 1412, 1413), (1431, 1377, 1430), (1351, 1459, 1412), (1432, 1377, 1431), (1433, 1377, 1432), (1433, 1376, 1377), (1351, 1458, 1459), (1434, 1376, 1433), (1352, 1458, 1351), (1435, 1376, 1434), (1435, 1375, 1376), (1352, 1457, 1458), (1436, 1375, 1435), (1353, 1457, 1352), (1437, 1375, 1436), (1437, 1374, 1375), (1353, 1456, 1457), (1438, 1374, 1437), (1353, 1455, 1456), (1438, 1373, 1374), (1354, 1455, 1353), (1439, 1373, 1438), (1440, 1373, 1439), (1354, 1454, 1455), (1440, 1372, 1373), (1441, 1372, 1440), (1355, 1454, 1354), (1355, 1453, 1454), (1442, 1372, 1441), (1355, 1452, 1453), (1442, 1371, 1372), (1443, 1371, 1442), (1356, 1452, 1355), (1356, 1451, 1452), (1444, 1371, 1443), (1445, 1371, 1444), (1356, 1450, 1451), (1445, 1370, 1371), (1446, 1370, 1445), (1356, 1449, 1450), (1447, 1370, 1446), (1356, 1448, 1449), (1448, 1370, 1447), (1356, 1370, 1448), (1357, 1370, 1356), (1357, 1369, 1370), (1358, 1369, 1357), (1358, 1368, 1369), (1359, 1368, 1358), (1359, 1367, 1368), (1360, 1367, 1359), (1360, 1366, 1367), (1361, 1366, 1360), (1361, 1365, 1366), (1362, 1365, 1361), (1362, 1364, 1365), (1363, 1364, 1362), (1257, 1258, 1379, 1378), (1252, 1253, 1374, 1373), (1294, 1295, 1416, 1415), (1298, 1299, 1420, 1419), (1277, 1278, 1399, 1398), (1221, 1222, 1343, 1342), (1311, 1312, 1433, 1432), (1292, 1293, 1414, 1413), (1238, 1239, 1360, 1359), (1258, 1259, 1380, 1379), (1244, 1245, 1366, 1365), (1329, 1330, 1451, 1450), (1301, 1302, 1423, 1422), (1325, 1326, 1447, 1446), (1289, 1290, 1411, 1410), (1223, 1224, 1345, 1344), (1259, 1260, 1381, 1380), (1335, 1336, 1457, 1456), (1253, 1254, 1375, 1374), (1224, 1225, 1346, 1345), (1293, 1294, 1415, 1414), (1307, 1308, 1429, 1428), (1262, 1263, 1384, 1383), (1267, 1268, 1389, 1388), (1266, 1267, 1388, 1387), (1235, 1236, 1357, 1356), (1249, 1250, 1371, 1370), (1283, 1284, 1405, 1404), (1304, 1305, 1426, 1425), (1322, 1323, 1444, 1443), (1317, 1318, 1439, 1438), (1330, 1331, 1452, 1451), (1263, 1264, 1385, 1384), (1220, 1221, 1342, 1341), (1306, 1307, 1428, 1427), (1326, 1327, 1448, 1447), (1286, 1287, 1408, 1407), (1327, 1328, 1449, 1448), (1337, 1338, 1459, 1458), (1310, 1311, 1432, 1431), (1338, 1291, 1412, 1459), (1315, 1316, 1437, 1436), (1303, 1304, 1425, 1424), (1229, 1230, 1351, 1350), (1272, 1273, 1394, 1393), (1226, 1227, 1348, 1347), (1323, 1324, 1445, 1444), (1243, 1244, 1365, 1364), (1260, 1261, 1382, 1381), (1234, 1235, 1356, 1355), (1281, 1282, 1403, 1402), (1296, 1297, 1418, 1417), (1300, 1301, 1422, 1421), (1295, 1296, 1417, 1416), (1230, 1231, 1352, 1351), (1219, 1220, 1341, 1340), (1268, 1269, 1390, 1389), (1254, 1255, 1376, 1375), (1248, 1249, 1370, 1369), (1274, 1275, 1396, 1395), (1247, 1248, 1369, 1368), (1297, 1298, 1419, 1418), (1273, 1274, 1395, 1394), (1285, 1286, 1407, 1406), (1318, 1319, 1440, 1439), (1275, 1276, 1397, 1396), (1319, 1320, 1441, 1440), (1336, 1337, 1458, 1457), (1261, 1262, 1383, 1382), (1255, 1256, 1377, 1376), (1228, 1229, 1350, 1349), (1278, 1279, 1400, 1399), (1241, 1242, 1363, 1362), (1291, 1292, 1413, 1412), (1282, 1283, 1404, 1403), (1316, 1317, 1438, 1437), (1279, 1280, 1401, 1400), (1308, 1309, 1430, 1429), (1288, 1289, 1410, 1409), (1233, 1234, 1355, 1354), (1276, 1277, 1398, 1397), (1222, 1223, 1344, 1343), (1287, 1288, 1409, 1408), (1313, 1314, 1435, 1434), (1240, 1241, 1362, 1361), (1305, 1306, 1427, 1426), (1237, 1238, 1359, 1358), (1264, 1265, 1386, 1385), (1302, 1303, 1424, 1423), (1284, 1285, 1406, 1405), (1331, 1332, 1453, 1452), (1333, 1334, 1455, 1454), (1314, 1315, 1436, 1435), (1250, 1251, 1372, 1371), (1227, 1228, 1349, 1348), (1309, 1310, 1431, 1430), (1239, 1240, 1361, 1360), (1251, 1252, 1373, 1372), (1265, 1266, 1387, 1386), (1328, 1329, 1450, 1449), (1236, 1237, 1358, 1357), (1232, 1233, 1354, 1353), (1269, 1270, 1391, 1390), (1334, 1335, 1456, 1455), (1270, 1271, 1392, 1391), (1242, 1243, 1364, 1363), (1225, 1226, 1347, 1346), (1231, 1232, 1353, 1352), (1245, 1246, 1367, 1366), (1256, 1257, 1378, 1377), (1312, 1313, 1434, 1433), (1324, 1325, 1446, 1445), (1299, 1300, 1421, 1420), (1246, 1247, 1368, 1367), (1271, 1272, 1393, 1392), (1218, 1219, 1340, 1339), (1290, 1218, 1339, 1411), (1321, 1322, 1443, 1442), (1280, 1281, 1402, 1401), (1332, 1333, 1454, 1453), (1320, 1321, 1442, 1441)])
me_cube.polygons.foreach_set('material_index', [0, 0, 0, 0, 0, 0, 1, 1, 1, 1, 1, 1, 1, 1, 1, 1, 1, 1, 1, 1, 1, 1, 1, 1, 1, 1, 1, 1, 1, 1, 1, 1, 1, 1, 1, 1, 1, 1, 1, 1, 1, 1, 1, 1, 1, 1, 1, 1, 1, 1, 1, 1, 1, 1, 1, 1, 1, 1, 1, 1, 1, 1, 1, 1, 1, 1, 1, 1, 1, 1, 1, 1, 1, 1, 1, 1, 1, 1, 1, 1, 1, 1, 1, 1, 1, 1, 1, 1, 1, 1, 1, 1, 1, 1, 1, 1, 1, 1, 1, 1, 1, 1, 1, 1, 1, 1, 1, 1, 1, 1, 1, 1, 1, 1, 1, 1, 1, 1, 1, 1, 1, 1, 1, 1, 1, 1, 1, 1, 1, 1, 1, 1, 1, 1, 1, 1, 1, 1, 1, 1, 1, 1, 1, 1, 1, 1, 1, 1, 1, 1, 1, 1, 1, 1, 1, 1, 1, 1, 1, 1, 1, 1, 1, 1, 1, 1, 1, 1, 1, 1, 1, 1, 1, 1, 1, 1, 1, 1, 1, 1, 1, 1, 1, 1, 1, 1, 1, 1, 1, 1, 1, 1, 1, 1, 1, 1, 1, 1, 1, 1, 1, 1, 1, 1, 1, 1, 1, 1, 1, 1, 1, 1, 1, 1, 1, 1, 1, 1, 1, 1, 1, 1, 1, 1, 1, 1, 1, 1, 1, 1, 1, 1, 1, 1, 1, 1, 1, 1, 1, 1, 1, 1, 1, 1, 1, 1, 1, 1, 1, 1, 1, 1, 1, 1, 1, 1, 1, 1, 1, 1, 1, 1, 1, 1, 1, 1, 1, 1, 1, 1, 1, 1, 1, 1, 1, 1, 1, 1, 1, 1, 1, 1, 1, 1, 1, 1, 1, 1, 1, 1, 1, 1, 1, 1, 1, 1, 1, 1, 1, 1, 1, 1, 1, 1, 1, 1, 1, 1, 1, 1, 1, 1, 1, 1, 1, 1, 1, 1, 1, 1, 1, 1, 1, 1, 1, 1, 1, 1, 1, 1, 1, 1, 1, 1, 1, 1, 1, 1, 1, 1, 1, 1, 1, 1, 1, 1, 1, 1, 1, 1, 1, 1, 1, 1, 1, 1, 1, 1, 1, 1, 1, 1, 1, 1, 1, 1, 1, 1, 1, 1, 1, 1, 1, 1, 1, 1, 1, 1, 1, 1, 1, 1, 1, 1, 1, 1, 1, 1, 1, 1, 1, 1, 1, 1, 1, 1, 1, 1, 1, 1, 1, 1, 1, 1, 1, 1, 1, 1, 1, 1, 1, 1, 1, 1, 1, 1, 1, 1, 1, 1, 1, 1, 1, 1, 1, 1, 1, 1, 1, 1, 1, 1, 1, 1, 1, 1, 1, 1, 1, 1, 1, 1, 1, 1, 1, 1, 1, 1, 1, 1, 1, 1, 1, 1, 1, 1, 1, 1, 1, 1, 1, 1, 1, 1, 1, 1, 1, 1, 1, 1, 1, 1, 1, 1, 1, 1, 1, 1, 1, 1, 1, 1, 1, 1, 1, 1, 1, 1, 1, 1, 1, 1, 1, 1, 1, 1, 1, 1, 1, 1, 1, 1, 1, 1, 1, 1, 1, 1, 1, 1, 1, 1, 1, 1, 1, 1, 1, 1, 1, 1, 1, 1, 1, 1, 1, 1, 1, 1, 1, 1, 1, 1, 1, 1, 1, 1, 1, 1, 1, 1, 1, 1, 1, 1, 1, 1, 1, 1, 1, 1, 1, 1, 1, 1, 1, 1, 1, 1, 1, 1, 1, 1, 1, 1, 1, 1, 1, 1, 1, 1, 1, 1, 1, 1, 1, 1, 1, 1, 1, 1, 1, 1, 1, 1, 1, 1, 1, 1, 1, 1, 1, 1, 1, 1, 1, 1, 1, 1, 1, 1, 1, 1, 1, 1, 1, 1, 1, 1, 1, 1, 1, 1, 1, 1, 1, 1, 1, 1, 1, 1, 1, 1, 1, 1, 1, 1, 1, 1, 1, 1, 1, 1, 1, 1, 1, 1, 1, 1, 1, 1, 1, 1, 1, 1, 1, 1, 1, 1, 1, 1, 1, 1, 1, 1, 1, 1, 1, 1, 1, 1, 1, 1, 1, 1, 1, 1, 1, 1, 1, 1, 1, 1, 1, 1, 1, 1, 1, 1, 1, 1, 1, 1, 1, 1, 1, 1, 1, 1, 1, 1, 1, 1, 1, 1, 1, 1, 1, 1, 1, 1, 1, 1, 1, 1, 1, 1, 1, 1, 1, 1, 1, 1, 1, 1, 1, 1, 1, 1, 1, 1, 1, 1, 1, 1, 1, 1, 1, 1, 1, 1, 1, 1, 1, 1, 1, 1, 1, 1, 1, 1, 1, 1, 1, 1, 1, 1, 1, 1, 1, 1, 1, 1, 1, 1, 1, 1, 1, 1, 1, 1, 1, 1, 1, 1, 1, 1, 1, 1, 1, 1, 1, 1, 1, 1, 1, 1, 1, 1, 1, 1, 1, 1, 1, 1, 1, 1, 1, 1, 1, 1, 1, 1, 1, 1, 1, 1, 1, 1, 1, 1, 1, 1, 1, 1, 1, 1, 1, 1, 1, 1, 1, 1, 1, 1, 1, 1, 1, 1, 1, 1, 1, 1, 1, 1, 1, 1, 1, 1, 1, 1, 1, 1, 1, 1, 1, 1, 1, 1, 1, 1, 1, 1, 1, 1, 1, 1, 1, 1, 1, 1, 1, 1, 1, 1, 1, 1, 1, 1, 1, 1, 1, 1, 1, 1, 1, 1, 1, 1, 1, 1, 1, 1, 1, 1, 1, 1, 1, 1, 1, 1, 1, 1, 1, 1, 1, 1, 1, 1, 1, 1, 1, 1, 1, 1, 1, 1, 1, 1, 1, 1, 1, 1, 1, 1, 1, 1, 1, 1, 1, 1, 1, 1, 1, 1, 1, 1, 1, 1, 1, 1, 1, 1, 1, 1, 1, 1, 1, 1, 1, 1, 1, 1, 1, 1, 1, 1, 1, 1, 1, 1, 1, 1, 1, 1, 1, 1, 1, 1, 1, 1, 1, 1, 1, 1, 1, 1, 1, 1, 1, 1, 1, 1, 1, 1, 1, 1, 1, 1, 1, 1, 1, 1, 1, 1, 1, 1, 1, 1, 1, 1, 1, 1, 1, 1, 1, 1, 1, 1, 1, 1, 1, 1, 1, 1, 1, 1, 1, 1, 1, 1, 1, 1, 1, 1, 1, 1, 1, 1, 1, 1, 1, 1, 1, 1, 1, 1, 1, 1, 1, 1, 1, 1, 1, 1, 1, 1, 1, 1, 1, 1, 1, 1, 1, 1, 1, 1, 1, 1, 1, 1, 1, 1, 1, 1, 1, 1, 1, 1, 1, 1, 1, 1, 1, 1, 1, 1, 1, 1, 1, 1, 1, 1, 1, 1, 1, 1, 1, 1, 1, 1, 1, 1, 1, 1, 1, 1, 1, 1, 1, 1, 1, 1, 1, 1, 1, 1, 1, 1, 1, 1, 1, 1, 1, 1, 1, 1, 1, 1, 1, 1, 1, 1, 1, 1, 1, 1, 1, 1, 1, 1, 1, 1, 1, 1, 1, 1, 1, 1, 1, 1, 1, 1, 1, 1, 1, 1, 1, 1, 1, 1, 1, 1, 1, 1, 1, 1, 1, 1, 1, 1, 1, 1, 1, 1, 1, 1, 1, 1, 1, 1, 1, 1, 1, 1, 1, 1, 1, 1, 1, 1, 1, 1, 1, 1, 1, 1, 1, 1, 1, 1, 1, 1, 1, 1, 1, 1, 1, 1, 1, 1, 1, 1, 1, 1, 1, 1, 1, 1, 1, 1, 1, 1, 1, 1, 1, 1, 1, 1, 1, 1, 1, 1, 1, 1, 1, 1, 1, 1, 1, 1, 1, 1, 1, 1, 1, 1, 1, 1, 1, 1, 1, 1, 1, 1, 1, 1, 1, 1, 1, 1, 1, 1, 1, 1, 1, 1, 1, 1, 1, 1, 1, 1, 1, 1, 1, 1, 1, 1, 1, 1, 1, 1, 1, 1, 1, 1, 1, 1, 1, 1, 1, 1, 1, 1, 1, 1, 1, 1, 1, 1, 1, 1, 1, 1, 1, 1, 1, 1, 1, 1, 1, 1, 1, 1, 1, 1, 1, 1, 1, 1, 1, 1, 1, 1, 1, 1, 1, 1, 1, 1, 1, 1, 1, 1, 1, 1, 1, 1, 1, 1, 1, 1, 1, 1, 1, 1, 1, 1, 1, 1, 1, 1, 1, 1, 1, 1, 1, 1, 1, 1, 1, 1, 1, 1, 1, 1, 1, 1, 1, 1, 1, 1, 1, 1, 1, 1, 1, 1, 1, 1, 1, 1, 1, 1, 1, 1, 1, 1, 1, 1, 1, 1, 1, 1, 1, 1, 1, 1, 1, 1, 1, 1, 1, 1, 1, 1, 1, 1, 1, 1, 1, 1, 1, 1, 1, 1, 1, 1, 1, 1, 1, 1, 1, 1, 1, 1, 1, 1, 1, 1, 1, 1, 1, 1, 1, 1, 1, 1, 1, 1, 1, 1, 1, 1, 1, 1, 1, 1, 1, 1, 1, 1, 1, 1, 1, 1, 1, 1, 1, 1, 1, 1, 1, 1, 1, 1, 1, 1, 1, 1, 1, 1, 1, 1, 1, 1, 1, 1, 1, 1, 1, 1, 1, 1, 1, 1, 1, 1, 1, 1, 1, 1, 1, 1, 1, 1, 1, 1, 1, 1, 1, 1, 1, 1, 1, 1, 1, 1, 1, 1, 1, 1, 1, 1, 1, 1, 1, 1, 1, 1, 1, 1, 1, 1, 1, 1, 1, 1, 1, 1, 1, 1, 1, 1, 1, 1, 1, 1, 1, 1, 1, 1, 1, 1, 1, 1, 1, 1, 1, 1, 1, 1, 1, 1, 1, 1, 1, 1, 1, 1, 1, 1, 1, 1, 1, 1, 1, 1, 1, 1, 1, 1, 1, 1, 1, 1, 1, 1, 1, 1, 1, 1, 1, 1, 1, 1, 1, 1, 1, 1, 1, 1, 1, 1, 1, 1, 1, 1, 1, 1, 1, 1, 1, 1, 1, 1, 1, 1, 1, 1, 1, 1, 1, 1, 1, 1, 1, 1, 1, 1, 1, 1, 1, 1, 1, 1, 1, 1, 1, 1, 1, 1, 1, 1, 1, 1, 1, 1, 1, 1, 1, 1, 1, 1, 1, 1, 1, 1, 1, 1, 1, 1, 1, 1, 1, 1, 1, 1, 1, 1, 1, 1, 1, 1, 1, 1, 1, 1, 1, 1, 1, 1, 1, 1, 1, 1, 1, 1, 1, 1, 1, 1, 1, 1, 1, 1, 1, 1, 1, 1, 1, 1, 1, 1, 1, 1, 1, 1, 1, 1, 1, 1, 1, 1, 1, 1, 1, 1, 1, 1, 1, 1, 1, 1, 1, 1, 1, 1, 1, 1, 1, 1, 1, 1, 1, 1, 1, 1, 1, 1, 1, 1, 1, 1, 1, 1, 1, 1, 1, 1, 1, 1, 1, 1, 1, 1, 1, 1, 1, 1, 1, 1, 1, 1, 1, 1, 1, 1, 1, 1, 1, 1, 1, 1, 1, 1, 1, 1, 1, 1, 1, 1, 1, 1, 1, 1, 1, 1, 1, 1, 1, 1, 1, 1, 1, 1, 1, 1, 1, 1, 1, 1, 1, 1, 1, 1, 1, 1, 1, 1, 1, 1, 1, 1, 1, 1, 1, 1, 1, 1, 1, 1, 1, 1, 1, 1, 1, 1, 1, 1, 1, 1, 1, 1, 1, 1, 1, 1, 1, 1, 1, 1, 1, 1, 1, 1, 1, 1, 1, 1, 1, 1, 1, 1, 1, 1, 1, 1, 1, 1, 1, 1, 1, 1, 1, 1, 1, 1, 1, 1, 1, 1, 1, 1, 1, 1, 1, 1, 1, 1, 1, 1, 1, 1, 1, 1, 1, 1, 1, 1, 1, 1, 1, 1, 1, 1, 1, 1, 1, 1, 1, 1, 1, 1, 1, 1, 1, 1, 1, 1, 1, 1, 1, 1, 1, 1, 1, 1, 1, 1, 1, 1, 1, 1, 1, 1, 1, 1, 1, 1, 1, 1, 1, 1, 1, 1, 1, 1, 1, 1, 1, 1, 1, 1, 1, 1, 1, 1, 1, 1, 1, 1, 1, 1, 1, 1, 1, 1, 1, 1, 1, 1, 1, 1, 1, 1, 1, 1, 1, 1, 1, 1, 1, 1, 1, 1, 1, 1, 1, 1, 1, 1, 1, 1, 1, 1, 1, 1, 1, 1, 1, 1, 1, 1, 1, 1, 1, 1, 1, 1, 1, 1, 1, 1, 1, 1, 1, 1, 1, 1, 1, 1, 1, 1, 1, 1, 1, 1, 1, 1, 1, 1, 1, 1, 1, 1, 1, 1, 1, 1, 1, 1, 1, 1, 1, 1, 1, 1, 1, 1, 1, 1, 1, 1, 1, 1, 1, 1, 1, 1, 1, 1, 1, 1, 1, 1, 1, 1, 1, 1, 1, 1, 1, 1, 1, 1, 1, 1, 1, 1, 1, 1, 1, 1, 1, 1, 1, 1, 1, 1, 1, 1, 1, 1, 1, 1, 1, 1, 1, 1, 1, 1, 1, 1, 1, 1, 1, 1, 1, 1, 1, 1, 1, 1, 1, 1, 1, 1, 1, 1, 1, 1, 1, 1, 1, 1, 1, 1, 1, 1, 1, 1, 1, 1, 1, 1, 1, 1, 1, 1, 1, 1, 1, 1, 1, 1, 1, 1, 1, 1, 1, 1, 1, 1, 1, 1, 1, 1, 1, 1, 1, 1, 1, 1, 1, 1, 1, 1, 1, 1, 1, 1, 1, 1, 1, 1, 1, 1, 1, 1, 1, 1, 1, 1, 1, 1, 1, 1, 1, 1, 1, 1, 1, 1, 1, 1, 1, 1, 1, 1, 1, 1, 1, 1, 1, 1, 1, 1, 1, 1, 1, 1, 1, 1, 1, 1, 1, 1, 1, 1, 1, 1, 1, 1, 1, 1, 1, 1, 1, 1, 1, 1, 1, 1])
me_cube.materials.append(mat_material)
me_cube.materials.append(mat_material_001)
me_cube.use_remesh_preserve_volume = False
me_cube.use_remesh_preserve_attributes = False
me_cube.use_mirror_vertex_groups = False
me_cube.update()

# ---- objects
ob_block_6 = bpy.data.objects.new('Block 6', me_cube)

# ---- transforms, parenting, visibility, modifiers, constraints
ob_block_6.location = (0.008757, 0.0, -0.0007445)
ob_block_6.rotation_euler = (-3.142, 0.01267, 3.122)
ob_block_6.scale = (0.5, 0.5, 0.5)
ob_block_6.lock_rotations_4d = False
ob_block_6.empty_display_type = 'ARROWS'
ob_block_6.lineart.crease_threshold = 0.0

# ---- collection membership
col_collection_1.objects.link(ob_block_6)

# ---- scene / render settings (as saved in the file)
scene.frame_start = 1; scene.frame_end = 250; scene.frame_set(0)
scene.render.engine = 'BLENDER_EEVEE_NEXT'
scene.render.resolution_percentage = 50
scene.render.dither_intensity = 0.0
scene.cycles.use_denoising = False
scene.cycles.samples = 10
scene.cycles.sampling_pattern = 'TABULATED_SOBOL'
scene.cycles.light_sampling_threshold = 0.0
scene.cycles.use_adaptive_sampling = False
scene.cycles.use_light_tree = False
scene.cycles.blur_glossy = 0.0
scene.cycles.pixel_filter_type = 'GAUSSIAN'
scene.cycles.sample_clamp_indirect = 0.0
scene.view_settings.view_transform = 'Standard'
bpy.context.view_layer.update()

# ---- added for rendering (the .blend has no active camera and no usable light): camera, sun
cam_auto = bpy.data.cameras.new('AutoCamera')
cam_auto.lens = 50.0
cam_auto.sensor_width = 36.0
cam_auto.clip_end = 1000.0
ob_auto_camera = bpy.data.objects.new('AutoCamera', cam_auto)
scene.collection.objects.link(ob_auto_camera)
ob_auto_camera.location = (1.65575, -1.97547, 1.3185)
ob_auto_camera.rotation_euler = (1.09748, -7.21219e-08, 0.694738)
scene.camera = ob_auto_camera
light_auto_sun = bpy.data.lights.new('AutoSun', 'SUN')
light_auto_sun.energy = 3.0
light_auto_sun.angle = 0.0523599
ob_auto_sun = bpy.data.objects.new('AutoSun', light_auto_sun)
scene.collection.objects.link(ob_auto_sun)
ob_auto_sun.rotation_euler = (0.872665, 0.174533, 0.523599)
bpy.context.view_layer.update()
